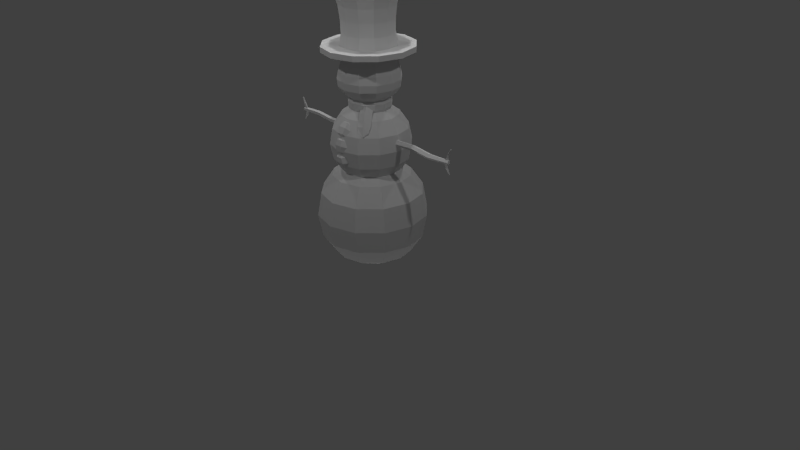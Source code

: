 # Source: player.blend  (saved by Blender 2.72.0; exported with 4.5.12 LTS)
import bpy
from mathutils import Matrix  # noqa: F401  (used for matrix-valued properties, if any)

bpy.ops.wm.read_factory_settings(use_empty=True)
scene = bpy.context.scene
scene.name = 'Scene'

# ---- collections
col_collection_1 = bpy.data.collections.new('Collection 1'); scene.collection.children.link(col_collection_1)

# ---- world
world_world = bpy.data.worlds.new('World'); scene.world = world_world
world_world.color = (0.05088, 0.05088, 0.05088)
world_world.use_sun_shadow = False
world_world.sun_shadow_jitter_overblur = 0.0
world_world.cycles.sampling_method = 'MANUAL'
world_world.cycles.sample_map_resolution = 256

# ---- cameras
cam_camera = bpy.data.cameras.new('Camera')
cam_camera.clip_end = 100.0
cam_camera.lens = 35.0
cam_camera.sensor_width = 32.0
cam_camera.sensor_height = 18.0
cam_camera.ortho_scale = 7.314
cam_camera.dof.focus_distance = 0.0
cam_camera.dof.aperture_fstop = 128.0

# ---- lights
light_lamp_005 = bpy.data.lights.new('Lamp.005', 'POINT')
light_lamp_005.transmission_factor = 0.0
light_lamp_005.cutoff_distance = 30.0
light_lamp_005.energy = 100.0
light_lamp_005.shadow_buffer_clip_start = 1.001
light_lamp_005.shadow_soft_size = 0.1
light_lamp_005.shadow_maximum_resolution = 0.006
light_lamp_005.use_absolute_resolution = True
light_lamp_005.cycles.use_multiple_importance_sampling = False
light_lamp_004 = bpy.data.lights.new('Lamp.004', 'POINT')
light_lamp_004.transmission_factor = 0.0
light_lamp_004.cutoff_distance = 30.0
light_lamp_004.energy = 100.0
light_lamp_004.shadow_buffer_clip_start = 1.001
light_lamp_004.shadow_soft_size = 0.1
light_lamp_004.shadow_maximum_resolution = 0.006
light_lamp_004.use_absolute_resolution = True
light_lamp_004.cycles.use_multiple_importance_sampling = False
light_lamp_003 = bpy.data.lights.new('Lamp.003', 'POINT')
light_lamp_003.transmission_factor = 0.0
light_lamp_003.cutoff_distance = 30.0
light_lamp_003.energy = 100.0
light_lamp_003.shadow_buffer_clip_start = 1.001
light_lamp_003.shadow_soft_size = 0.1
light_lamp_003.shadow_maximum_resolution = 0.006
light_lamp_003.use_absolute_resolution = True
light_lamp_003.cycles.use_multiple_importance_sampling = False
light_lamp_002 = bpy.data.lights.new('Lamp.002', 'POINT')
light_lamp_002.transmission_factor = 0.0
light_lamp_002.cutoff_distance = 30.0
light_lamp_002.energy = 100.0
light_lamp_002.shadow_buffer_clip_start = 1.001
light_lamp_002.shadow_soft_size = 0.1
light_lamp_002.shadow_maximum_resolution = 0.006
light_lamp_002.use_absolute_resolution = True
light_lamp_002.cycles.use_multiple_importance_sampling = False
light_lamp_001 = bpy.data.lights.new('Lamp.001', 'POINT')
light_lamp_001.transmission_factor = 0.0
light_lamp_001.cutoff_distance = 30.0
light_lamp_001.energy = 100.0
light_lamp_001.shadow_buffer_clip_start = 1.001
light_lamp_001.shadow_soft_size = 0.1
light_lamp_001.shadow_maximum_resolution = 0.006
light_lamp_001.use_absolute_resolution = True
light_lamp_001.cycles.use_multiple_importance_sampling = False
light_lamp = bpy.data.lights.new('Lamp', 'POINT')
light_lamp.transmission_factor = 0.0
light_lamp.cutoff_distance = 30.0
light_lamp.energy = 100.0
light_lamp.shadow_buffer_clip_start = 1.001
light_lamp.shadow_soft_size = 0.1
light_lamp.shadow_maximum_resolution = 0.006
light_lamp.use_absolute_resolution = True
light_lamp.cycles.use_multiple_importance_sampling = False

# ---- meshes
me_sphere = bpy.data.meshes.new('Sphere')
me_sphere.from_pydata([(0.1791, 0.3101, 1.915), (0.09693, 0.1678, 2.031), (2.806e-05, 0.3581, 1.199), (2.808e-05, 0.4679, 1.363), (2.806e-05, 0.5064, 1.557), (2.808e-05, 0.4679, 1.75), (2.806e-05, 0.3581, 1.915), (2.806e-05, 0.1938, 2.031), (-0.179, 0.3101, 1.199), (-0.2339, 0.4052, 1.363), (-0.2532, 0.4386, 1.557), (-0.2339, 0.4052, 1.75), (-0.179, 0.3101, 1.915), (-0.09687, 0.1678, 2.031), (-0.3101, 0.1791, 1.199), (-0.4052, 0.2339, 1.363), (-0.4386, 0.2532, 1.557), (-0.4052, 0.2339, 1.75), (-0.3101, 0.1791, 1.915), (-0.1678, 0.0969, 2.031), (-0.3649, 2.378e-08, 1.205), (-0.4679, 2.458e-08, 1.363), (-0.5064, 2.458e-08, 1.557), (-0.4679, 2.458e-08, 1.75), (-0.3581, 2.458e-08, 1.915), (-0.1938, 2.458e-08, 2.031), (0.234, 0.4052, 1.75), (0.2532, 0.4386, 1.557), (0.234, 0.4052, 1.363), (0.1791, 0.3101, 1.199), (0.1679, 0.0969, 2.031), (0.3102, 0.1791, 1.915), (0.4052, 0.2339, 1.75), (0.4386, 0.2532, 1.557), (0.4052, 0.2339, 1.363), (0.3102, 0.1791, 1.199), (0.1938, 2.407e-08, 2.031), (0.3581, 1.435e-09, 1.915), (0.4679, 1.435e-09, 1.75), (0.5065, 1.435e-09, 1.557), (0.4679, 1.435e-09, 1.363), (0.3581, 1.435e-09, 1.199), (0.1679, -0.0969, 2.031), (0.3102, -0.1791, 1.915), (0.4052, -0.2339, 1.75), (0.4386, -0.2532, 1.557), (0.4052, -0.2339, 1.363), (0.3102, -0.1791, 1.199), (0.09693, -0.1678, 2.031), (0.1791, -0.3101, 1.915), (0.234, -0.4052, 1.75), (0.2532, -0.4386, 1.557), (0.234, -0.4052, 1.363), (0.1791, -0.3101, 1.199), (2.805e-05, -0.1938, 2.031), (2.802e-05, -0.3581, 1.915), (2.803e-05, -0.4679, 1.75), (2.802e-05, -0.5064, 1.557), (2.803e-05, -0.4679, 1.363), (2.802e-05, -0.3581, 1.199), (-0.09687, -0.1678, 2.031), (-0.179, -0.3101, 1.915), (-0.2339, -0.4052, 1.75), (-0.2532, -0.4386, 1.557), (-0.2339, -0.4052, 1.363), (-0.179, -0.3101, 1.199), (-0.1678, -0.0969, 2.031), (-0.3101, -0.1791, 1.915), (-0.4052, -0.2339, 1.75), (-0.4386, -0.2532, 1.557), (-0.4052, -0.2339, 1.363), (-0.3101, -0.1791, 1.199), (0.1563, 0.2707, 2.677), (0.06355, 0.1101, 2.749), (4.079e-08, 0.2618, 2.127), (5.236e-08, 0.3774, 2.258), (6.242e-08, 0.3908, 2.349), (4.775e-08, 0.3735, 2.442), (5.832e-08, 0.3328, 2.569), (4.967e-08, 0.3126, 2.677), (4.163e-08, 0.1271, 2.749), (-0.1309, 0.2267, 2.127), (-0.1887, 0.3268, 2.258), (-0.1954, 0.3384, 2.349), (-0.1867, 0.3234, 2.442), (-0.1664, 0.2882, 2.569), (-0.1563, 0.2707, 2.677), (-0.06355, 0.1101, 2.749), (4.275e-08, 1.663e-08, 2.088), (-0.2267, 0.1309, 2.127), (-0.3268, 0.1887, 2.258), (-0.3384, 0.1954, 2.349), (-0.3234, 0.1867, 2.442), (-0.2882, 0.1664, 2.569), (-0.2707, 0.1563, 2.677), (-0.1101, 0.06355, 2.749), (-0.2618, 2.012e-08, 2.127), (-0.3774, 1.318e-08, 2.258), (-0.3908, 1.778e-08, 2.349), (-0.3735, 1.607e-08, 2.442), (-0.3328, 1.698e-08, 2.569), (-0.3126, 1.473e-08, 2.677), (-0.1271, 1.663e-08, 2.749), (0.1664, 0.2882, 2.569), (0.1867, 0.3234, 2.442), (0.1954, 0.3384, 2.349), (0.1887, 0.3268, 2.258), (0.1309, 0.2267, 2.127), (-6.848e-10, -8.447e-09, 2.774), (0.1101, 0.06355, 2.749), (0.2707, 0.1563, 2.677), (0.2882, 0.1664, 2.569), (0.3234, 0.1867, 2.442), (0.3384, 0.1954, 2.349), (0.3268, 0.1887, 2.258), (0.2267, 0.1309, 2.127), (0.1271, 1.63e-08, 2.749), (0.3126, -5.469e-09, 2.677), (0.3328, 5.228e-10, 2.569), (0.3735, -9.974e-10, 2.442), (0.3908, -1.55e-09, 2.349), (0.3774, -1.121e-08, 2.258), (0.2618, 9.252e-09, 2.127), (0.1101, -0.06355, 2.749), (0.2707, -0.1563, 2.677), (0.2882, -0.1664, 2.569), (0.3234, -0.1867, 2.442), (0.3384, -0.1954, 2.349), (0.3268, -0.1887, 2.258), (0.2267, -0.1309, 2.127), (0.06355, -0.1101, 2.749), (0.1563, -0.2707, 2.677), (0.1664, -0.2882, 2.569), (0.1867, -0.3234, 2.442), (0.1954, -0.3384, 2.349), (0.1887, -0.3268, 2.258), (0.1309, -0.2267, 2.127), (3.669e-08, -0.1271, 2.749), (1.015e-08, -0.3126, 2.677), (2.611e-08, -0.3328, 2.569), (1.435e-08, -0.3735, 2.442), (2.46e-08, -0.3908, 2.349), (4.639e-09, -0.3774, 2.258), (3.06e-08, -0.2618, 2.127), (-0.06355, -0.1101, 2.749), (-0.1563, -0.2707, 2.677), (-0.1664, -0.2882, 2.569), (-0.1867, -0.3234, 2.442), (-0.1954, -0.3384, 2.349), (-0.1887, -0.3268, 2.258), (-0.1309, -0.2267, 2.127), (-0.1101, -0.06355, 2.749), (-0.2707, -0.1563, 2.677), (-0.2882, -0.1664, 2.569), (-0.3234, -0.1867, 2.442), (-0.3384, -0.1954, 2.349), (-0.3268, -0.1887, 2.258), (-0.2267, -0.1309, 2.127), (0.1635, 0.2833, 2.184), (4.68e-08, 0.3271, 2.184), (-0.1635, 0.2833, 2.184), (-0.2833, 0.1635, 2.184), (-0.3271, 1.663e-08, 2.184), (0.2833, 0.1635, 2.184), (0.3271, -1.358e-09, 2.184), (0.2833, -0.1635, 2.184), (0.1635, -0.2833, 2.184), (1.737e-08, -0.3271, 2.184), (-0.1635, -0.2833, 2.184), (-0.2833, -0.1635, 2.184), (-1.238, 0.01586, 1.653), (-1.262, 0.004806, 1.726), (-1.219, -0.01592, 1.653), (-1.249, -0.01818, 1.731), (-1.256, -0.01592, 1.653), (-1.274, -0.01856, 1.722), (-1.307, 0.001608, 1.801), (-1.303, -0.008601, 1.805), (-1.312, -0.008984, 1.798), (-1.233, -0.02086, 1.633), (-1.254, -0.01743, 1.564), (-1.224, 0.01469, 1.633), (-1.247, 0.009736, 1.561), (-1.259, 0.004819, 1.633), (-1.271, 0.002633, 1.573), (-1.304, 0.0008212, 1.505), (-1.302, 0.01238, 1.503), (-1.31, 0.009432, 1.512), (1.297, -0.02837, 1.645), (0.4647, -0.0427, 1.645), (1.297, -0.0105, 1.621), (0.4647, -0.01493, 1.607), (1.297, 0.01841, 1.63), (0.4647, 0.03001, 1.622), (1.297, 0.01841, 1.66), (0.4647, 0.03001, 1.669), (1.297, -0.0105, 1.67), (0.4647, -0.01493, 1.684), (0.9942, -0.03874, 1.629), (0.7294, -0.03904, 1.662), (0.7294, -0.0138, 1.628), (0.9942, -0.01371, 1.595), (0.7294, 0.02704, 1.641), (0.9942, 0.02681, 1.608), (0.7294, 0.02704, 1.684), (0.9942, 0.02681, 1.651), (0.7294, -0.0138, 1.697), (0.9942, -0.01371, 1.664), (1.251, -0.01837, 1.653), (1.274, -0.007315, 1.726), (1.232, 0.01341, 1.653), (1.261, 0.01567, 1.731), (1.269, 0.01341, 1.653), (1.287, 0.01605, 1.722), (1.32, -0.004117, 1.801), (1.315, 0.006092, 1.805), (1.325, 0.006475, 1.798), (1.245, 0.01835, 1.633), (1.267, 0.01492, 1.564), (1.236, -0.0172, 1.633), (1.26, -0.01224, 1.561), (1.272, -0.007327, 1.633), (1.284, -0.005141, 1.573), (1.317, -0.00333, 1.505), (1.315, -0.01489, 1.503), (1.322, -0.01194, 1.512), (2.804e-05, 0.2414, 1.947), (2.803e-05, 0.2259, 2.134), (0.1207, 0.209, 1.947), (0.113, 0.1957, 2.134), (0.2091, 0.1207, 1.947), (0.1957, 0.113, 2.134), (0.2414, -1.682e-07, 1.947), (0.226, -1.687e-07, 2.134), (0.2091, -0.1207, 1.947), (0.1957, -0.113, 2.134), (0.1207, -0.2091, 1.947), (0.113, -0.1957, 2.134), (2.807e-05, -0.2414, 1.947), (2.807e-05, -0.2259, 2.134), (-0.1207, -0.2091, 1.947), (-0.1129, -0.1957, 2.134), (-0.209, -0.1207, 1.947), (-0.1956, -0.113, 2.134), (-0.2414, -2.699e-07, 1.947), (-0.2259, -2.638e-07, 2.134), (-0.209, 0.1207, 1.947), (-0.1956, 0.113, 2.134), (-0.1207, 0.209, 1.947), (-0.1129, 0.1957, 2.134), (2.804e-05, 0.2662, 2.017), (2.804e-05, 0.2662, 2.078), (0.1331, 0.2306, 2.078), (0.1331, 0.2306, 2.017), (0.2306, 0.1331, 2.078), (0.2306, 0.1331, 2.017), (0.2663, -1.667e-07, 2.078), (0.2663, -1.667e-07, 2.017), (0.2306, -0.1331, 2.078), (0.2306, -0.1331, 2.017), (0.1331, -0.2306, 2.078), (0.1331, -0.2306, 2.017), (2.808e-05, -0.2662, 2.078), (2.808e-05, -0.2662, 2.017), (-0.1331, -0.2306, 2.078), (-0.1331, -0.2306, 2.017), (-0.2305, -0.1331, 2.078), (-0.2305, -0.1331, 2.017), (-0.2662, -2.789e-07, 2.078), (-0.2662, -2.789e-07, 2.017), (-0.2305, 0.1331, 2.078), (-0.2305, 0.1331, 2.017), (-0.1331, 0.2306, 2.078), (-0.1331, 0.2306, 2.017), (-1.681e-08, 0.3249, 3.036), (-1.702e-08, 0.32, 2.876), (-2e-08, 0.2867, 2.677), (-1.079e-08, 0.391, 3.362), (0.1434, 0.2483, 2.677), (0.1955, 0.3386, 3.362), (0.2483, 0.1434, 2.677), (0.3386, 0.1955, 3.362), (0.2867, -1.149e-07, 2.677), (0.391, -1.04e-07, 3.362), (0.2483, -0.1434, 2.677), (0.3386, -0.1955, 3.362), (0.1434, -0.2483, 2.677), (0.1955, -0.3386, 3.362), (2.33e-08, -0.2867, 2.677), (4.825e-08, -0.391, 3.362), (-0.1434, -0.2483, 2.677), (-0.1955, -0.3386, 3.362), (-0.2483, -0.1434, 2.677), (-0.3386, -0.1955, 3.362), (-0.2867, -2.356e-07, 2.677), (-0.391, -2.687e-07, 3.362), (-0.2483, 0.1434, 2.677), (-0.3386, 0.1955, 3.362), (-0.1434, 0.2483, 2.677), (-0.1955, 0.3386, 3.362), (-1.531e-08, 0.3453, 3.201), (0.1727, 0.299, 3.201), (0.1624, 0.2814, 3.036), (0.16, 0.2771, 2.876), (0.299, 0.1727, 3.201), (0.2814, 0.1624, 3.036), (0.2771, 0.16, 2.876), (0.3453, -1.085e-07, 3.201), (0.3249, -1.111e-07, 3.036), (0.32, -1.12e-07, 2.876), (0.299, -0.1727, 3.201), (0.2814, -0.1624, 3.036), (0.2771, -0.16, 2.876), (0.1727, -0.299, 3.201), (0.1624, -0.2814, 3.036), (0.16, -0.2771, 2.876), (3.683e-08, -0.3453, 3.201), (3.224e-08, -0.3249, 3.036), (3.129e-08, -0.32, 2.876), (-0.1727, -0.299, 3.201), (-0.1624, -0.2814, 3.036), (-0.16, -0.2771, 2.876), (-0.299, -0.1727, 3.201), (-0.2814, -0.1624, 3.036), (-0.2771, -0.16, 2.876), (-0.3453, -2.54e-07, 3.201), (-0.3249, -2.479e-07, 3.036), (-0.32, -2.467e-07, 2.876), (-0.299, 0.1727, 3.201), (-0.2814, 0.1624, 3.036), (-0.2771, 0.16, 2.876), (-0.1727, 0.299, 3.201), (-0.1624, 0.2814, 3.036), (-0.16, 0.2771, 2.876), (0.1749, 0.3029, 2.742), (0.3029, 0.1749, 2.742), (0.3498, -1.09e-07, 2.742), (0.3029, -0.1749, 2.742), (0.1749, -0.3029, 2.742), (3.865e-08, -0.3498, 2.742), (-0.1749, -0.3029, 2.742), (-0.3029, -0.1749, 2.742), (-0.3498, -2.563e-07, 2.742), (-0.3029, 0.1749, 2.742), (-1.416e-08, 0.3498, 2.742), (-0.1749, 0.3029, 2.742), (-8.611e-09, 0.5681, 2.676), (0.284, 0.492, 2.676), (0.492, 0.284, 2.676), (0.5681, -8.966e-08, 2.676), (0.492, -0.284, 2.676), (0.284, -0.492, 2.676), (7.717e-08, -0.5681, 2.676), (-0.284, -0.492, 2.676), (-0.492, -0.284, 2.676), (-0.5681, -3.289e-07, 2.676), (-0.492, 0.284, 2.676), (-0.284, 0.492, 2.676), (0.284, 0.492, 2.742), (0.492, 0.284, 2.742), (0.5681, -8.966e-08, 2.742), (0.492, -0.284, 2.742), (0.284, -0.492, 2.742), (7.717e-08, -0.5681, 2.742), (-0.284, -0.492, 2.742), (-0.492, -0.284, 2.742), (-0.5681, -3.289e-07, 2.742), (-0.492, 0.284, 2.742), (-8.611e-09, 0.5681, 2.742), (-0.284, 0.492, 2.742), (0.07357, -0.426, 1.347), (0.0368, -0.5132, 1.478), (0.05203, -0.5041, 1.408), (0.0368, -0.4638, 1.342), (0.104, -0.4662, 1.611), (0.07357, -0.4582, 1.683), (2.804e-05, -0.4776, 1.509), (-0.07351, -0.4742, 1.538), (-0.104, -0.4662, 1.611), (-0.07351, -0.4582, 1.683), (2.803e-05, -0.4857, 1.512), (-0.03674, -0.5132, 1.478), (-0.05197, -0.5041, 1.408), (-0.03674, -0.5104, 1.55), (-0.03674, -0.4638, 1.342), (-0.07351, -0.4755, 1.483), (-0.104, -0.4507, 1.415), (-0.05197, -0.5173, 1.628), (-0.07351, -0.426, 1.347), (2.804e-05, -0.4158, 1.319), (0.07357, -0.4755, 1.483), (0.104, -0.4507, 1.415), (-0.03674, -0.4943, 1.695), (2.803e-05, -0.4548, 1.713), (0.0368, -0.5104, 1.55), (0.05203, -0.5173, 1.628), (0.0368, -0.4943, 1.695), (0.07357, -0.4742, 1.538), (-0.7155, 0.03143, 1.63), (-1.001, 0.03043, 1.657), (-1.287, 0.02548, 1.646), (-0.4295, 0.03408, 1.646), (-1.287, 0.007875, 1.621), (-0.4295, 0.01053, 1.613), (-1.287, -0.02062, 1.631), (-0.4295, -0.02757, 1.626), (-1.287, -0.02062, 1.661), (-0.4295, -0.02757, 1.666), (-1.287, 0.007875, 1.67), (-0.4295, 0.01053, 1.678), (-0.7155, 0.009713, 1.6), (-1.001, 0.009403, 1.628), (-0.7155, -0.02543, 1.612), (-1.001, -0.02462, 1.639), (-0.7155, -0.02543, 1.649), (-1.001, -0.02462, 1.675), (-0.7155, 0.009713, 1.66), (-1.001, 0.009403, 1.686), (-0.2662, 2.815e-08, 1.295), (-0.4918, 2.815e-08, 1.149), (-0.6426, 2.815e-08, 0.9277), (-0.6956, 2.815e-08, 0.6372), (-0.6426, 2.815e-08, 0.3468), (-0.4918, 2.815e-08, 0.1256), (-0.2662, 2.815e-08, -0.00147), (-0.2305, 0.1331, 1.295), (-0.4259, 0.2459, 1.149), (-0.5565, 0.3213, 0.9277), (-0.6024, 0.3478, 0.6372), (-0.5565, 0.3213, 0.3468), (-0.4259, 0.2459, 0.1256), (-0.2305, 0.1331, -0.00147), (4.681e-08, 2.815e-08, -0.03424), (-0.1331, 0.2305, 1.295), (-0.2459, 0.4259, 1.149), (-0.3213, 0.5565, 0.9277), (-0.3478, 0.6024, 0.6372), (-0.3213, 0.5565, 0.3468), (-0.2459, 0.4259, 0.1256), (-0.1331, 0.2305, -0.00147), (4.448e-08, 0.2662, 1.295), (5.484e-08, 0.4918, 1.149), (7.557e-08, 0.6426, 0.9277), (5.484e-08, 0.6956, 0.6372), (7.557e-08, 0.6426, 0.3468), (5.484e-08, 0.4918, 0.1256), (4.448e-08, 0.2662, -0.00147), (0.1331, 0.2305, 1.295), (0.2459, 0.4259, 1.149), (0.3213, 0.5565, 0.9277), (0.3478, 0.6024, 0.6372), (0.3213, 0.5565, 0.3468), (0.2459, 0.4259, 0.1256), (0.1331, 0.2305, -0.00147), (0.2305, 0.1331, 1.295), (0.4259, 0.2459, 1.149), (0.5565, 0.3213, 0.9277), (0.6024, 0.3478, 0.6372), (0.5565, 0.3213, 0.3468), (0.4259, 0.2459, 0.1256), (0.2305, 0.1331, -0.00147), (0.2662, 2.746e-08, 1.295), (0.4918, -3.631e-09, 1.149), (0.6426, -3.631e-09, 0.9277), (0.6956, -3.631e-09, 0.6372), (0.6426, -3.631e-09, 0.3468), (0.4918, -3.631e-09, 0.1256), (0.2662, 1.71e-08, -0.00147), (0.2305, -0.1331, 1.295), (0.4259, -0.2459, 1.149), (0.5565, -0.3213, 0.9277), (0.6024, -0.3478, 0.6372), (0.5565, -0.3213, 0.3468), (0.4259, -0.2459, 0.1256), (0.2305, -0.1331, -0.00147), (0.1331, -0.2305, 1.295), (0.2459, -0.4259, 1.149), (0.3213, -0.5565, 0.9277), (0.3478, -0.6024, 0.6372), (0.3213, -0.5565, 0.3468), (0.2459, -0.4259, 0.1256), (0.1331, -0.2305, -0.00147), (3.412e-08, -0.2662, 1.295), (-7.343e-09, -0.4918, 1.149), (1.339e-08, -0.6426, 0.9277), (-7.343e-09, -0.6956, 0.6372), (1.339e-08, -0.6426, 0.3468), (-7.343e-09, -0.4918, 0.1256), (3.412e-08, -0.2662, -0.00147), (-0.1331, -0.2305, 1.295), (-0.2459, -0.4259, 1.149), (-0.3213, -0.5565, 0.9277), (-0.3478, -0.6024, 0.6372), (-0.3213, -0.5565, 0.3468), (-0.2459, -0.4259, 0.1256), (-0.1331, -0.2305, -0.00147), (-0.2305, -0.1331, 1.295), (-0.4259, -0.2459, 1.149), (-0.5565, -0.3213, 0.9277), (-0.6024, -0.3478, 0.6372), (-0.5565, -0.3213, 0.3468), (-0.4259, -0.2459, 0.1256), (-0.2305, -0.1331, -0.00147), (0.3045, -0.3124, 1.799), (0.2064, -0.1365, 2.031), (0.0803, -0.2235, 2.031), (0.2057, -0.3851, 1.8), (0.2731, -0.2335, 1.691), (0.1485, -0.05258, 1.917), (0.02242, -0.1395, 1.917), (0.147, -0.3205, 1.691), (0.05428, -0.1909, 1.863), (0.09273, -0.2351, 1.811), (0.1183, -0.2786, 1.751), (0.1736, -0.3586, 1.86), (0.1486, -0.3159, 1.924), (0.1122, -0.2748, 1.978), (0.2443, -0.1917, 1.751), (0.219, -0.1483, 1.811), (0.1784, -0.1036, 1.864), (0.2363, -0.1875, 1.979), (0.273, -0.2252, 1.921), (0.2972, -0.268, 1.857), (0.06585, -0.06764, 1.947), (0.2407, -0.3211, 1.673), (0.2745, -0.3702, 1.759), (0.1469, -0.185, 2.095), (0.2491, -0.3333, 1.872), (0.222, -0.2938, 1.948), (0.1913, -0.2494, 2.011), (0.104, -0.4074, 1.798), (0.07357, -0.3642, 1.856), (2.804e-05, -0.4684, 1.715), (-0.07351, -0.4505, 1.739), (-0.104, -0.4074, 1.798), (-0.07351, -0.3642, 1.856), (-0.03674, -0.4758, 1.768), (-0.05197, -0.4431, 1.838), (-0.03674, -0.3895, 1.885), (2.803e-05, -0.3464, 1.88), (0.0368, -0.4758, 1.768), (0.05203, -0.4431, 1.838), (0.0368, -0.3895, 1.885), (0.07357, -0.4505, 1.739)], [], [(0, 1, 30, 31), (26, 0, 31, 32), (27, 26, 32, 33), (28, 27, 33, 34), (29, 28, 34, 35), (6, 7, 1, 0), (5, 6, 0, 26), (4, 5, 26, 27), (3, 4, 27, 28), (2, 3, 28, 29), (12, 13, 7, 6), (11, 12, 6, 5), (10, 11, 5, 4), (9, 10, 4, 3), (8, 9, 3, 2), (18, 19, 13, 12), (17, 18, 12, 11), (16, 17, 11, 10), (15, 16, 10, 9), (14, 15, 9, 8), (24, 25, 19, 18), (23, 24, 18, 17), (22, 23, 17, 16), (21, 22, 16, 15), (20, 21, 15, 14), (35, 34, 40, 41), (34, 33, 39, 40), (33, 32, 38, 39), (32, 31, 37, 38), (31, 30, 36, 37), (41, 40, 46, 47), (40, 39, 45, 46), (39, 38, 44, 45), (38, 37, 43, 44), (37, 36, 42, 43), (47, 46, 52, 53), (46, 45, 51, 52), (45, 44, 50, 51), (44, 43, 49, 50), (43, 42, 48, 49), (53, 52, 58, 59), (52, 51, 57, 58), (51, 50, 56, 57), (50, 49, 55, 56), (49, 48, 54, 55), (59, 58, 64, 65), (58, 57, 63, 64), (57, 56, 62, 63), (56, 55, 61, 62), (55, 54, 60, 61), (65, 64, 70, 71), (64, 63, 69, 70), (63, 62, 68, 69), (62, 61, 67, 68), (61, 60, 66, 67), (71, 70, 21, 20), (70, 69, 22, 21), (69, 68, 23, 22), (68, 67, 24, 23), (67, 66, 25, 24), (72, 73, 109, 110), (103, 72, 110, 111), (104, 103, 111, 112), (105, 104, 112, 113), (106, 105, 113, 114), (158, 106, 114, 163), (79, 80, 73, 72), (78, 79, 72, 103), (77, 78, 103, 104), (76, 77, 104, 105), (75, 76, 105, 106), (159, 75, 106, 158), (86, 87, 80, 79), (85, 86, 79, 78), (84, 85, 78, 77), (83, 84, 77, 76), (82, 83, 76, 75), (160, 82, 75, 159), (94, 95, 87, 86), (93, 94, 86, 85), (92, 93, 85, 84), (91, 92, 84, 83), (90, 91, 83, 82), (161, 90, 82, 160), (101, 102, 95, 94), (100, 101, 94, 93), (99, 100, 93, 92), (98, 99, 92, 91), (97, 98, 91, 90), (162, 97, 90, 161), (163, 114, 121, 164), (114, 113, 120, 121), (113, 112, 119, 120), (112, 111, 118, 119), (111, 110, 117, 118), (110, 109, 116, 117), (164, 121, 128, 165), (121, 120, 127, 128), (120, 119, 126, 127), (119, 118, 125, 126), (118, 117, 124, 125), (117, 116, 123, 124), (165, 128, 135, 166), (128, 127, 134, 135), (127, 126, 133, 134), (126, 125, 132, 133), (125, 124, 131, 132), (124, 123, 130, 131), (166, 135, 142, 167), (135, 134, 141, 142), (134, 133, 140, 141), (133, 132, 139, 140), (132, 131, 138, 139), (131, 130, 137, 138), (167, 142, 149, 168), (142, 141, 148, 149), (141, 140, 147, 148), (140, 139, 146, 147), (139, 138, 145, 146), (138, 137, 144, 145), (168, 149, 156, 169), (149, 148, 155, 156), (148, 147, 154, 155), (147, 146, 153, 154), (146, 145, 152, 153), (145, 144, 151, 152), (88, 96, 89), (102, 108, 95), (88, 89, 81), (95, 108, 87), (88, 81, 74), (87, 108, 80), (88, 74, 107), (80, 108, 73), (88, 107, 115), (73, 108, 109), (88, 115, 122), (109, 108, 116), (88, 122, 129), (116, 108, 123), (88, 129, 136), (123, 108, 130), (88, 136, 143), (130, 108, 137), (88, 143, 150), (137, 108, 144), (88, 150, 157), (144, 108, 151), (88, 157, 96), (169, 156, 97, 162), (156, 155, 98, 97), (155, 154, 99, 98), (154, 153, 100, 99), (153, 152, 101, 100), (152, 151, 102, 101), (151, 108, 102), (107, 158, 163, 115), (74, 159, 158, 107), (81, 160, 159, 74), (89, 161, 160, 81), (96, 162, 161, 89), (115, 163, 164, 122), (122, 164, 165, 129), (129, 165, 166, 136), (136, 166, 167, 143), (143, 167, 168, 150), (150, 168, 169, 157), (157, 169, 162, 96), (170, 171, 173, 172), (174, 175, 171, 170), (172, 173, 175, 174), (171, 175, 178, 176), (177, 176, 178), (175, 173, 177, 178), (173, 171, 176, 177), (179, 180, 182, 181), (183, 184, 180, 179), (181, 182, 184, 183), (180, 184, 187, 185), (186, 185, 187), (184, 182, 186, 187), (182, 180, 185, 186), (199, 189, 191, 200), (200, 191, 193, 202), (202, 193, 195, 204), (206, 197, 189, 199), (204, 195, 197, 206), (188, 190, 192, 194, 196), (188, 198, 201, 190), (198, 199, 200, 201), (190, 201, 203, 192), (201, 200, 202, 203), (192, 203, 205, 194), (203, 202, 204, 205), (196, 207, 198, 188), (207, 206, 199, 198), (194, 205, 207, 196), (205, 204, 206, 207), (208, 209, 211, 210), (212, 213, 209, 208), (210, 211, 213, 212), (209, 213, 216, 214), (215, 214, 216), (213, 211, 215, 216), (211, 209, 214, 215), (217, 218, 220, 219), (221, 222, 218, 217), (219, 220, 222, 221), (218, 222, 225, 223), (224, 223, 225), (222, 220, 224, 225), (220, 218, 223, 224), (251, 227, 229, 252), (252, 229, 231, 254), (254, 231, 233, 256), (256, 233, 235, 258), (258, 235, 237, 260), (260, 237, 239, 262), (262, 239, 241, 264), (264, 241, 243, 266), (266, 243, 245, 268), (268, 245, 247, 270), (272, 249, 227, 251), (270, 247, 249, 272), (226, 250, 253, 228), (250, 251, 252, 253), (228, 253, 255, 230), (253, 252, 254, 255), (230, 255, 257, 232), (255, 254, 256, 257), (232, 257, 259, 234), (257, 256, 258, 259), (234, 259, 261, 236), (259, 258, 260, 261), (236, 261, 263, 238), (261, 260, 262, 263), (238, 263, 265, 240), (263, 262, 264, 265), (240, 265, 267, 242), (265, 264, 266, 267), (242, 267, 269, 244), (267, 266, 268, 269), (244, 269, 271, 246), (269, 268, 270, 271), (248, 273, 250, 226), (273, 272, 251, 250), (246, 271, 273, 248), (271, 270, 272, 273), (317, 316, 319, 320), (336, 309, 312, 337), (300, 277, 279, 301), (340, 321, 324, 341), (305, 304, 307, 308), (301, 279, 281, 304), (339, 318, 321, 340), (306, 305, 308, 309), (304, 281, 283, 307), (314, 313, 316, 317), (335, 306, 309, 336), (307, 283, 285, 310), (315, 314, 317, 318), (302, 301, 304, 305), (310, 285, 287, 313), (338, 315, 318, 339), (303, 302, 305, 306), (313, 287, 289, 316), (311, 310, 313, 314), (334, 303, 306, 335), (316, 289, 291, 319), (312, 311, 314, 315), (274, 300, 301, 302), (319, 291, 293, 322), (337, 312, 315, 338), (275, 274, 302, 303), (322, 293, 295, 325), (308, 307, 310, 311), (344, 275, 303, 334), (325, 295, 297, 328), (279, 277, 299, 297, 295, 293, 291, 289, 287, 285, 283, 281), (331, 299, 277, 300), (328, 297, 299, 331), (318, 317, 320, 321), (309, 308, 311, 312), (276, 278, 280, 282, 284, 286, 288, 290, 292, 294, 296, 298), (321, 320, 323, 324), (320, 319, 322, 323), (341, 324, 327, 342), (324, 323, 326, 327), (323, 322, 325, 326), (342, 327, 330, 343), (327, 326, 329, 330), (326, 325, 328, 329), (345, 333, 275, 344), (333, 332, 274, 275), (332, 331, 300, 274), (343, 330, 333, 345), (330, 329, 332, 333), (329, 328, 331, 332), (288, 286, 351, 352), (341, 342, 366, 365), (280, 278, 347, 348), (345, 344, 368, 369), (340, 341, 365, 364), (294, 292, 354, 355), (335, 336, 360, 359), (286, 284, 350, 351), (278, 276, 346, 347), (334, 335, 359, 358), (292, 290, 353, 354), (344, 334, 358, 368), (349, 360, 361, 350), (353, 364, 365, 354), (352, 363, 364, 353), (348, 359, 360, 349), (351, 362, 363, 352), (347, 358, 359, 348), (350, 361, 362, 351), (346, 368, 358, 347), (354, 365, 366, 355), (355, 366, 367, 356), (357, 369, 368, 346), (356, 367, 369, 357), (337, 338, 362, 361), (296, 294, 355, 356), (338, 339, 363, 362), (282, 280, 348, 349), (276, 298, 357, 346), (290, 288, 352, 353), (339, 340, 364, 363), (343, 345, 369, 367), (298, 296, 356, 357), (336, 337, 361, 360), (342, 343, 367, 366), (284, 282, 349, 350), (376, 394, 383), (387, 392, 379, 378), (396, 393, 392), (392, 393, 379), (374, 375, 396, 395), (395, 396, 392, 387), (381, 380, 385), (372, 371, 381, 382), (389, 373, 384), (371, 380, 381), (375, 393, 396), (383, 387, 378, 377), (376, 397, 394), (376, 383, 377), (397, 374, 395, 394), (394, 395, 387, 383), (384, 382, 386, 388), (391, 390, 371, 372), (390, 380, 371), (382, 381, 385, 386), (389, 370, 373), (389, 384, 388), (373, 372, 382, 384), (370, 391, 372, 373), (408, 417, 399, 400), (402, 411, 413, 404), (398, 401, 403, 410), (417, 416, 398, 399), (399, 398, 410, 411), (410, 403, 405, 412), (404, 413, 415, 406), (400, 399, 411, 402), (412, 405, 407, 414), (403, 401, 409, 407, 405), (416, 409, 401, 398), (414, 407, 409, 416), (413, 412, 414, 415), (411, 410, 412, 413), (400, 402, 404, 406, 408), (406, 415, 417, 408), (415, 414, 416, 417), (424, 423, 430, 431), (423, 422, 429, 430), (422, 421, 428, 429), (421, 420, 427, 428), (420, 419, 426, 427), (419, 418, 425, 426), (431, 430, 438, 439), (430, 429, 437, 438), (429, 428, 436, 437), (428, 427, 435, 436), (427, 426, 434, 435), (426, 425, 433, 434), (439, 438, 445, 446), (438, 437, 444, 445), (437, 436, 443, 444), (436, 435, 442, 443), (435, 434, 441, 442), (434, 433, 440, 441), (446, 445, 452, 453), (445, 444, 451, 452), (444, 443, 450, 451), (443, 442, 449, 450), (442, 441, 448, 449), (441, 440, 447, 448), (453, 452, 459, 460), (452, 451, 458, 459), (451, 450, 457, 458), (450, 449, 456, 457), (449, 448, 455, 456), (448, 447, 454, 455), (460, 459, 466, 467), (459, 458, 465, 466), (458, 457, 464, 465), (457, 456, 463, 464), (456, 455, 462, 463), (455, 454, 461, 462), (467, 466, 473, 474), (466, 465, 472, 473), (465, 464, 471, 472), (464, 463, 470, 471), (463, 462, 469, 470), (462, 461, 468, 469), (474, 473, 480, 481), (473, 472, 479, 480), (472, 471, 478, 479), (471, 470, 477, 478), (470, 469, 476, 477), (469, 468, 475, 476), (481, 480, 487, 488), (480, 479, 486, 487), (479, 478, 485, 486), (478, 477, 484, 485), (477, 476, 483, 484), (476, 475, 482, 483), (488, 487, 494, 495), (487, 486, 493, 494), (486, 485, 492, 493), (485, 484, 491, 492), (484, 483, 490, 491), (483, 482, 489, 490), (495, 494, 501, 502), (494, 493, 500, 501), (493, 492, 499, 500), (492, 491, 498, 499), (491, 490, 497, 498), (490, 489, 496, 497), (432, 424, 431), (432, 431, 439), (432, 439, 446), (432, 446, 453), (432, 453, 460), (432, 460, 467), (432, 467, 474), (432, 474, 481), (432, 481, 488), (432, 488, 495), (432, 495, 502), (432, 502, 424), (502, 501, 423, 424), (501, 500, 422, 423), (500, 499, 421, 422), (499, 498, 420, 421), (498, 497, 419, 420), (497, 496, 418, 419), (516, 505, 509, 511), (525, 506, 510, 524), (529, 526, 505, 516), (522, 503, 507, 517), (506, 514, 513, 510), (526, 504, 508, 523), (514, 515, 512, 513), (515, 516, 511, 512), (525, 527, 514, 506), (527, 528, 515, 514), (528, 529, 516, 515), (504, 520, 519, 508), (520, 521, 518, 519), (521, 522, 517, 518), (503, 525, 524, 507), (520, 504, 526, 529), (505, 526, 523, 509), (503, 522, 527, 525), (522, 521, 528, 527), (521, 520, 529, 528), (532, 540, 536), (537, 538, 535, 534), (542, 539, 538), (538, 539, 535), (530, 531, 542, 541), (541, 542, 538, 537), (531, 539, 542), (536, 537, 534, 533), (532, 543, 540), (532, 536, 533), (543, 530, 541, 540), (540, 541, 537, 536)])
_uv = me_sphere.uv_layers.new(name='UVMap')
_uv.uv.foreach_set('vector', [0.5826, 0.2677, 0.5826, 0.3073, 0.5258, 0.3073, 0.5258, 0.2677, 0.5826, 0.2118, 0.5826, 0.2677, 0.5258, 0.2677, 0.5258, 0.2118, 0.5826, 0.1457, 0.5826, 0.2118, 0.5258, 0.2118, 0.5258, 0.1457, 0.5826, 0.07971, 0.5826, 0.1457, 0.5258, 0.1457, 0.5258, 0.07971, 0.5826, 0.02374, 0.5826, 0.07971, 0.5258, 0.07971, 0.5258, 0.02374, 0.6394, 0.2677, 0.6394, 0.3073, 0.5826, 0.3073, 0.5826, 0.2677, 0.6394, 0.2118, 0.6394, 0.2677, 0.5826, 0.2677, 0.5826, 0.2118, 0.6394, 0.1457, 0.6394, 0.2118, 0.5826, 0.2118, 0.5826, 0.1457, 0.6394, 0.07971, 0.6394, 0.1457, 0.5826, 0.1457, 0.5826, 0.07971, 0.6394, 0.02374, 0.6394, 0.07971, 0.5826, 0.07971, 0.5826, 0.02374, 0.6962, 0.2677, 0.6962, 0.3073, 0.6394, 0.3073, 0.6394, 0.2677, 0.6962, 0.2118, 0.6962, 0.2677, 0.6394, 0.2677, 0.6394, 0.2118, 0.6962, 0.1457, 0.6962, 0.2118, 0.6394, 0.2118, 0.6394, 0.1457, 0.6962, 0.07971, 0.6962, 0.1457, 0.6394, 0.1457, 0.6394, 0.07971, 0.6962, 0.02374, 0.6962, 0.07971, 0.6394, 0.07971, 0.6394, 0.02374, 0.07161, 0.2677, 0.0716, 0.3073, 0.01482, 0.3073, 0.01482, 0.2677, 0.07161, 0.2118, 0.07161, 0.2677, 0.01482, 0.2677, 0.01483, 0.2118, 0.07161, 0.1457, 0.07161, 0.2118, 0.01483, 0.2118, 0.01483, 0.1457, 0.07161, 0.07971, 0.07161, 0.1457, 0.01483, 0.1457, 0.01483, 0.07971, 0.07161, 0.02374, 0.07161, 0.07971, 0.01483, 0.07971, 0.01482, 0.02374, 0.1284, 0.2677, 0.1284, 0.3073, 0.0716, 0.3073, 0.07161, 0.2677, 0.1284, 0.2118, 0.1284, 0.2677, 0.07161, 0.2677, 0.07161, 0.2118, 0.1284, 0.1457, 0.1284, 0.2118, 0.07161, 0.2118, 0.07161, 0.1457, 0.1284, 0.07971, 0.1284, 0.1457, 0.07161, 0.1457, 0.07161, 0.07971, 0.1284, 0.02606, 0.1284, 0.07971, 0.07161, 0.07971, 0.07161, 0.02374, 0.5258, 0.02374, 0.5258, 0.07971, 0.4691, 0.07971, 0.4691, 0.02374, 0.5258, 0.07971, 0.5258, 0.1457, 0.4691, 0.1457, 0.4691, 0.07971, 0.5258, 0.1457, 0.5258, 0.2118, 0.4691, 0.2118, 0.4691, 0.1457, 0.5258, 0.2118, 0.5258, 0.2677, 0.4691, 0.2677, 0.4691, 0.2118, 0.5258, 0.2677, 0.5258, 0.3073, 0.4691, 0.3073, 0.4691, 0.2677, 0.4691, 0.02374, 0.4691, 0.07971, 0.4123, 0.07971, 0.4123, 0.02374, 0.4691, 0.07971, 0.4691, 0.1457, 0.4123, 0.1457, 0.4123, 0.07971, 0.4691, 0.1457, 0.4691, 0.2118, 0.4123, 0.2118, 0.4123, 0.1457, 0.4691, 0.2118, 0.4691, 0.2677, 0.4123, 0.2677, 0.4123, 0.2118, 0.4691, 0.2677, 0.4691, 0.3073, 0.4123, 0.3073, 0.4123, 0.2677, 0.4123, 0.02374, 0.4123, 0.07971, 0.3555, 0.07971, 0.3555, 0.02374, 0.4123, 0.07971, 0.4123, 0.1457, 0.3555, 0.1457, 0.3555, 0.07971, 0.4123, 0.1457, 0.4123, 0.2118, 0.3555, 0.2118, 0.3555, 0.1457, 0.4123, 0.2118, 0.4123, 0.2677, 0.3555, 0.2677, 0.3555, 0.2118, 0.4123, 0.2677, 0.4123, 0.3073, 0.3555, 0.3073, 0.3555, 0.2677, 0.3555, 0.02374, 0.3555, 0.07971, 0.2987, 0.07971, 0.2987, 0.02374, 0.3555, 0.07971, 0.3555, 0.1457, 0.2987, 0.1457, 0.2987, 0.07971, 0.3555, 0.1457, 0.3555, 0.2118, 0.2987, 0.2118, 0.2987, 0.1457, 0.3555, 0.2118, 0.3555, 0.2677, 0.2987, 0.2677, 0.2987, 0.2118, 0.3555, 0.2677, 0.3555, 0.3073, 0.2987, 0.3073, 0.2987, 0.2677, 0.2987, 0.02374, 0.2987, 0.07971, 0.242, 0.07971, 0.242, 0.02374, 0.2987, 0.07971, 0.2987, 0.1457, 0.242, 0.1457, 0.242, 0.07971, 0.2987, 0.1457, 0.2987, 0.2118, 0.242, 0.2118, 0.242, 0.1457, 0.2987, 0.2118, 0.2987, 0.2677, 0.242, 0.2677, 0.242, 0.2118, 0.2987, 0.2677, 0.2987, 0.3073, 0.242, 0.3073, 0.242, 0.2677, 0.242, 0.02374, 0.242, 0.07971, 0.1852, 0.07971, 0.1852, 0.02374, 0.242, 0.07971, 0.242, 0.1457, 0.1852, 0.1457, 0.1852, 0.07971, 0.242, 0.1457, 0.242, 0.2118, 0.1852, 0.2118, 0.1852, 0.1457, 0.242, 0.2118, 0.242, 0.2677, 0.1852, 0.2677, 0.1852, 0.2118, 0.242, 0.2677, 0.242, 0.3073, 0.1852, 0.3073, 0.1852, 0.2677, 0.1852, 0.02374, 0.1852, 0.07971, 0.1284, 0.07971, 0.1284, 0.02606, 0.1852, 0.07971, 0.1852, 0.1457, 0.1284, 0.1457, 0.1284, 0.07971, 0.1852, 0.1457, 0.1852, 0.2118, 0.1284, 0.2118, 0.1284, 0.1457, 0.1852, 0.2118, 0.1852, 0.2677, 0.1284, 0.2677, 0.1284, 0.2118, 0.1852, 0.2677, 0.1852, 0.3073, 0.1284, 0.3073, 0.1284, 0.2677, 0.2569, 0.2565, 0.2004, 0.1994, 0.2132, 0.1767, 0.2907, 0.1979, 0.596, 0.1771, 0.596, 0.2138, 0.5393, 0.2138, 0.5393, 0.1771, 0.596, 0.1338, 0.596, 0.1771, 0.5393, 0.1771, 0.5393, 0.1338, 0.596, 0.1021, 0.596, 0.1338, 0.5393, 0.1338, 0.5393, 0.1021, 0.596, 0.07114, 0.596, 0.1021, 0.5393, 0.1021, 0.5393, 0.07114, 0.596, 0.04584, 0.596, 0.07114, 0.5393, 0.07114, 0.5393, 0.04584, 0.1983, 0.2904, 0.1779, 0.2127, 0.2004, 0.1994, 0.2569, 0.2565, 0.6528, 0.1771, 0.6528, 0.2138, 0.596, 0.2138, 0.596, 0.1771, 0.6528, 0.1338, 0.6528, 0.1771, 0.596, 0.1771, 0.596, 0.1338, 0.6528, 0.1021, 0.6528, 0.1338, 0.596, 0.1338, 0.596, 0.1021, 0.6528, 0.07114, 0.6528, 0.1021, 0.596, 0.1021, 0.596, 0.07114, 0.6528, 0.04584, 0.6528, 0.07114, 0.596, 0.07114, 0.596, 0.04584, 0.1306, 0.2904, 0.1518, 0.2129, 0.1779, 0.2127, 0.1983, 0.2904, 0.7096, 0.1771, 0.7096, 0.2138, 0.6528, 0.2138, 0.6528, 0.1771, 0.7096, 0.1338, 0.7096, 0.1771, 0.6528, 0.1771, 0.6528, 0.1338, 0.7096, 0.1021, 0.7096, 0.1338, 0.6528, 0.1338, 0.6528, 0.1021, 0.7096, 0.07114, 0.7096, 0.1021, 0.6528, 0.1021, 0.6528, 0.07114, 0.7096, 0.04584, 0.7096, 0.07114, 0.6528, 0.07114, 0.6528, 0.04584, 0.07195, 0.2565, 0.129, 0.2, 0.1518, 0.2129, 0.1306, 0.2904, 0.08502, 0.1771, 0.08502, 0.2138, 0.02824, 0.2138, 0.02824, 0.1771, 0.08502, 0.1338, 0.08502, 0.1771, 0.02824, 0.1771, 0.02824, 0.1338, 0.08502, 0.1021, 0.08502, 0.1338, 0.02824, 0.1338, 0.02824, 0.1021, 0.08502, 0.07114, 0.08502, 0.1021, 0.02824, 0.1021, 0.02824, 0.07114, 0.08502, 0.04584, 0.08502, 0.07114, 0.02824, 0.07114, 0.02824, 0.04584, 0.0381, 0.1979, 0.1158, 0.1775, 0.129, 0.2, 0.07195, 0.2565, 0.1418, 0.1771, 0.1418, 0.2138, 0.08502, 0.2138, 0.08502, 0.1771, 0.1418, 0.1338, 0.1418, 0.1771, 0.08502, 0.1771, 0.08502, 0.1338, 0.1418, 0.1021, 0.1418, 0.1338, 0.08502, 0.1338, 0.08502, 0.1021, 0.1418, 0.07114, 0.1418, 0.1021, 0.08502, 0.1021, 0.08502, 0.07114, 0.1418, 0.04584, 0.1418, 0.07114, 0.08502, 0.07114, 0.08502, 0.04584, 0.5393, 0.04584, 0.5393, 0.07114, 0.4825, 0.07114, 0.4825, 0.04584, 0.5393, 0.07114, 0.5393, 0.1021, 0.4825, 0.1021, 0.4825, 0.07114, 0.5393, 0.1021, 0.5393, 0.1338, 0.4825, 0.1338, 0.4825, 0.1021, 0.5393, 0.1338, 0.5393, 0.1771, 0.4825, 0.1771, 0.4825, 0.1338, 0.5393, 0.1771, 0.5393, 0.2138, 0.4825, 0.2138, 0.4825, 0.1771, 0.2907, 0.1979, 0.2132, 0.1767, 0.213, 0.1506, 0.2907, 0.1302, 0.4825, 0.04584, 0.4825, 0.07114, 0.4257, 0.07114, 0.4257, 0.04584, 0.4825, 0.07114, 0.4825, 0.1021, 0.4257, 0.1021, 0.4257, 0.07114, 0.4825, 0.1021, 0.4825, 0.1338, 0.4257, 0.1338, 0.4257, 0.1021, 0.4825, 0.1338, 0.4825, 0.1771, 0.4257, 0.1771, 0.4257, 0.1338, 0.4825, 0.1771, 0.4825, 0.2138, 0.4257, 0.2138, 0.4257, 0.1771, 0.2907, 0.1302, 0.213, 0.1506, 0.1998, 0.1281, 0.2569, 0.0716, 0.4257, 0.04584, 0.4257, 0.07114, 0.3689, 0.07114, 0.3689, 0.04584, 0.4257, 0.07114, 0.4257, 0.1021, 0.3689, 0.1021, 0.3689, 0.07114, 0.4257, 0.1021, 0.4257, 0.1338, 0.3689, 0.1338, 0.3689, 0.1021, 0.4257, 0.1338, 0.4257, 0.1771, 0.3689, 0.1771, 0.3689, 0.1338, 0.4257, 0.1771, 0.4257, 0.2138, 0.3689, 0.2138, 0.3689, 0.1771, 0.2569, 0.0716, 0.1998, 0.1281, 0.177, 0.1152, 0.1983, 0.03776, 0.3689, 0.04584, 0.3689, 0.07114, 0.3121, 0.07114, 0.3121, 0.04584, 0.3689, 0.07114, 0.3689, 0.1021, 0.3121, 0.1021, 0.3121, 0.07114, 0.3689, 0.1021, 0.3689, 0.1338, 0.3121, 0.1338, 0.3121, 0.1021, 0.3689, 0.1338, 0.3689, 0.1771, 0.3121, 0.1771, 0.3121, 0.1338, 0.3689, 0.1771, 0.3689, 0.2138, 0.3121, 0.2138, 0.3121, 0.1771, 0.1983, 0.03776, 0.177, 0.1152, 0.1509, 0.1155, 0.1306, 0.03776, 0.3121, 0.04584, 0.3121, 0.07114, 0.2554, 0.07114, 0.2554, 0.04584, 0.3121, 0.07114, 0.3121, 0.1021, 0.2554, 0.1021, 0.2554, 0.07114, 0.3121, 0.1021, 0.3121, 0.1338, 0.2554, 0.1338, 0.2554, 0.1021, 0.3121, 0.1338, 0.3121, 0.1771, 0.2554, 0.1771, 0.2554, 0.1338, 0.3121, 0.1771, 0.3121, 0.2138, 0.2554, 0.2138, 0.2554, 0.1771, 0.1306, 0.03776, 0.1509, 0.1155, 0.1284, 0.1287, 0.07195, 0.0716, 0.2554, 0.04584, 0.2554, 0.07114, 0.1986, 0.07114, 0.1986, 0.04584, 0.2554, 0.07114, 0.2554, 0.1021, 0.1986, 0.1021, 0.1986, 0.07114, 0.2554, 0.1021, 0.2554, 0.1338, 0.1986, 0.1338, 0.1986, 0.1021, 0.2554, 0.1338, 0.2554, 0.1771, 0.1986, 0.1771, 0.1986, 0.1338, 0.2554, 0.1771, 0.2554, 0.2138, 0.1986, 0.2138, 0.1986, 0.1771, 0.07195, 0.0716, 0.1284, 0.1287, 0.1156, 0.1514, 0.0381, 0.1302, 0.1644, 0.1641, 0.03808, 0.1979, 0.03808, 0.1302, 0.1158, 0.1775, 0.1644, 0.1641, 0.129, 0.2, 0.1644, 0.1641, 0.03808, 0.1302, 0.07192, 0.0716, 0.129, 0.2, 0.1644, 0.1641, 0.1518, 0.2129, 0.1644, 0.1641, 0.07192, 0.0716, 0.1305, 0.03776, 0.1518, 0.2129, 0.1644, 0.1641, 0.1779, 0.2127, 0.1644, 0.1641, 0.1305, 0.03776, 0.1982, 0.03776, 0.1779, 0.2127, 0.1644, 0.1641, 0.2004, 0.1994, 0.1644, 0.1641, 0.1982, 0.03776, 0.2568, 0.0716, 0.2004, 0.1994, 0.1644, 0.1641, 0.2132, 0.1767, 0.1644, 0.1641, 0.2568, 0.0716, 0.2907, 0.1302, 0.2132, 0.1767, 0.1644, 0.1641, 0.213, 0.1506, 0.1644, 0.1641, 0.2907, 0.1302, 0.2907, 0.1979, 0.213, 0.1506, 0.1644, 0.1641, 0.1998, 0.1281, 0.1644, 0.1641, 0.2907, 0.1979, 0.2568, 0.2565, 0.1998, 0.1281, 0.1644, 0.1641, 0.177, 0.1152, 0.1644, 0.1641, 0.2568, 0.2565, 0.1982, 0.2904, 0.177, 0.1152, 0.1644, 0.1641, 0.1509, 0.1155, 0.1644, 0.1641, 0.1982, 0.2904, 0.1305, 0.2904, 0.1509, 0.1155, 0.1644, 0.1641, 0.1284, 0.1287, 0.1644, 0.1641, 0.1305, 0.2904, 0.07192, 0.2565, 0.1284, 0.1287, 0.1644, 0.1641, 0.1156, 0.1514, 0.1644, 0.1641, 0.07192, 0.2565, 0.03808, 0.1979, 0.1986, 0.04584, 0.1986, 0.07114, 0.1418, 0.07114, 0.1418, 0.04584, 0.1986, 0.07114, 0.1986, 0.1021, 0.1418, 0.1021, 0.1418, 0.07114, 0.1986, 0.1021, 0.1986, 0.1338, 0.1418, 0.1338, 0.1418, 0.1021, 0.1986, 0.1338, 0.1986, 0.1771, 0.1418, 0.1771, 0.1418, 0.1338, 0.1986, 0.1771, 0.1986, 0.2138, 0.1418, 0.2138, 0.1418, 0.1771, 0.0381, 0.1302, 0.1156, 0.1514, 0.1158, 0.1775, 0.0381, 0.1979, 0.1156, 0.1514, 0.1644, 0.1641, 0.1158, 0.1775, 0.596, 0.02634, 0.596, 0.04584, 0.5393, 0.04584, 0.5393, 0.02634, 0.6528, 0.02634, 0.6528, 0.04584, 0.596, 0.04584, 0.596, 0.02634, 0.7096, 0.02634, 0.7096, 0.04584, 0.6528, 0.04584, 0.6528, 0.02634, 0.08502, 0.02634, 0.08502, 0.04584, 0.02824, 0.04584, 0.02824, 0.02634, 0.1418, 0.02634, 0.1418, 0.04584, 0.08502, 0.04584, 0.08502, 0.02634, 0.5393, 0.02634, 0.5393, 0.04584, 0.4825, 0.04584, 0.4825, 0.02634, 0.4825, 0.02634, 0.4825, 0.04584, 0.4257, 0.04584, 0.4257, 0.02634, 0.4257, 0.02634, 0.4257, 0.04584, 0.3689, 0.04584, 0.3689, 0.02634, 0.3689, 0.02634, 0.3689, 0.04584, 0.3121, 0.04584, 0.3121, 0.02634, 0.3121, 0.02634, 0.3121, 0.04584, 0.2554, 0.04584, 0.2554, 0.02634, 0.2554, 0.02634, 0.2554, 0.04584, 0.1986, 0.04584, 0.1986, 0.02634, 0.1986, 0.02634, 0.1986, 0.04584, 0.1418, 0.04584, 0.1418, 0.02634, 0.9524, 0.008697, 0.953, 0.08311, 0.9288, 0.08414, 0.9152, 0.008697, 0.9857, 0.0179, 0.9782, 0.08604, 0.953, 0.08311, 0.9524, 0.008697, 0.9152, 0.008697, 0.9288, 0.08414, 0.9062, 0.09297, 0.8837, 0.02821, 0.953, 0.08311, 0.9782, 0.08604, 0.9663, 0.1654, 0.9549, 0.166, 0.944, 0.1675, 0.9549, 0.166, 0.9508, 0.1762, 0.9062, 0.09297, 0.9288, 0.08414, 0.944, 0.1675, 0.9327, 0.1687, 0.9288, 0.08414, 0.953, 0.08311, 0.9549, 0.166, 0.944, 0.1675, 0.9542, 0.00726, 0.955, 0.08455, 0.9314, 0.08758, 0.9167, 0.008344, 0.9913, 0.01943, 0.9798, 0.08786, 0.955, 0.08455, 0.9542, 0.00726, 0.9167, 0.008344, 0.9314, 0.08758, 0.9072, 0.09451, 0.8849, 0.03088, 0.955, 0.08455, 0.9798, 0.08786, 0.9664, 0.1662, 0.955, 0.1657, 0.9435, 0.1684, 0.955, 0.1657, 0.9513, 0.1785, 0.9072, 0.09451, 0.9314, 0.08758, 0.9435, 0.1684, 0.9322, 0.169, 0.9314, 0.08758, 0.955, 0.08455, 0.955, 0.1657, 0.9435, 0.1684, 0.8314, 0.1547, 0.8302, 0.009683, 0.8699, 0.008281, 0.87, 0.155, 0.87, 0.155, 0.8699, 0.008281, 0.9096, 0.008833, 0.9091, 0.1548, 0.9091, 0.1548, 0.9096, 0.008833, 0.9496, 0.01067, 0.947, 0.1544, 0.7937, 0.1546, 0.7894, 0.01134, 0.8302, 0.009683, 0.8314, 0.1547, 0.947, 0.1544, 0.9496, 0.01067, 0.9911, 0.01172, 0.9844, 0.1548, 0.8131, 0.3777, 0.8707, 0.2984, 0.9639, 0.3287, 0.9639, 0.4267, 0.8707, 0.457, 0.8503, 0.457, 0.8369, 0.2984, 0.8717, 0.2985, 0.8761, 0.4557, 0.8369, 0.2984, 0.8314, 0.1547, 0.87, 0.155, 0.8717, 0.2985, 0.8761, 0.4557, 0.8717, 0.2985, 0.9062, 0.2982, 0.9025, 0.456, 0.8717, 0.2985, 0.87, 0.155, 0.9091, 0.1548, 0.9062, 0.2982, 0.9025, 0.456, 0.9062, 0.2982, 0.9415, 0.2979, 0.9279, 0.4574, 0.9062, 0.2982, 0.9091, 0.1548, 0.947, 0.1544, 0.9415, 0.2979, 0.8246, 0.4588, 0.8006, 0.2988, 0.8369, 0.2984, 0.8503, 0.457, 0.8006, 0.2988, 0.7937, 0.1546, 0.8314, 0.1547, 0.8369, 0.2984, 0.9279, 0.4574, 0.9415, 0.2979, 0.9782, 0.2988, 0.9537, 0.4588, 0.9415, 0.2979, 0.947, 0.1544, 0.9844, 0.1548, 0.9782, 0.2988, 0.9527, 0.009064, 0.9533, 0.08357, 0.9298, 0.0846, 0.9166, 0.009064, 0.9849, 0.01828, 0.9777, 0.08651, 0.9533, 0.08357, 0.9527, 0.009064, 0.9166, 0.009064, 0.9298, 0.0846, 0.9079, 0.09344, 0.8861, 0.0286, 0.9533, 0.08357, 0.9777, 0.08651, 0.9661, 0.166, 0.9551, 0.1666, 0.9445, 0.1681, 0.9551, 0.1666, 0.9511, 0.1768, 0.9079, 0.09344, 0.9298, 0.0846, 0.9445, 0.1681, 0.9336, 0.1693, 0.9298, 0.0846, 0.9533, 0.08357, 0.9551, 0.1666, 0.9445, 0.1681, 0.9519, 0.008512, 0.954, 0.08534, 0.9309, 0.08911, 0.9152, 0.0108, 0.9885, 0.01941, 0.9783, 0.08783, 0.954, 0.08534, 0.9519, 0.008512, 0.9152, 0.0108, 0.9309, 0.08911, 0.9073, 0.09678, 0.8843, 0.03423, 0.954, 0.08534, 0.9783, 0.08783, 0.9665, 0.1662, 0.9553, 0.166, 0.9441, 0.169, 0.9553, 0.166, 0.9519, 0.1789, 0.9073, 0.09678, 0.9309, 0.08911, 0.9441, 0.169, 0.933, 0.17, 0.9309, 0.08911, 0.954, 0.08534, 0.9553, 0.166, 0.9441, 0.169, 0.9166, 0.6972, 0.9166, 0.7255, 0.8333, 0.7255, 0.8333, 0.6972, 0.8333, 0.6972, 0.8333, 0.7255, 0.7499, 0.7255, 0.7499, 0.6972, 0.7499, 0.6972, 0.7499, 0.7255, 0.6666, 0.7255, 0.6666, 0.6972, 0.6666, 0.6972, 0.6666, 0.7255, 0.5833, 0.7255, 0.5833, 0.6972, 0.5833, 0.6972, 0.5833, 0.7255, 0.5, 0.7255, 0.5, 0.6972, 0.5, 0.6972, 0.5, 0.7255, 0.4166, 0.7255, 0.4166, 0.6972, 0.4166, 0.6972, 0.4166, 0.7255, 0.3333, 0.7255, 0.3333, 0.6972, 0.3333, 0.6972, 0.3333, 0.7255, 0.25, 0.7255, 0.25, 0.6972, 0.25, 0.6972, 0.25, 0.7255, 0.1666, 0.7255, 0.1666, 0.6972, 0.1666, 0.6972, 0.1666, 0.7255, 0.08327, 0.7255, 0.08327, 0.6972, 0.9999, 0.6972, 0.9999, 0.7255, 0.9166, 0.7255, 0.9166, 0.6972, 0.08327, 0.6972, 0.08327, 0.7255, -7.461e-05, 0.7255, -7.197e-05, 0.6972, 0.9166, 0.6321, 0.9166, 0.667, 0.8333, 0.667, 0.8333, 0.6321, 0.9166, 0.667, 0.9166, 0.6972, 0.8333, 0.6972, 0.8333, 0.667, 0.8333, 0.6321, 0.8333, 0.667, 0.7499, 0.667, 0.7499, 0.6321, 0.8333, 0.667, 0.8333, 0.6972, 0.7499, 0.6972, 0.7499, 0.667, 0.7499, 0.6321, 0.7499, 0.667, 0.6666, 0.667, 0.6666, 0.6321, 0.7499, 0.667, 0.7499, 0.6972, 0.6666, 0.6972, 0.6666, 0.667, 0.6666, 0.6321, 0.6666, 0.667, 0.5833, 0.667, 0.5833, 0.6321, 0.6666, 0.667, 0.6666, 0.6972, 0.5833, 0.6972, 0.5833, 0.667, 0.5833, 0.6321, 0.5833, 0.667, 0.5, 0.667, 0.5, 0.6321, 0.5833, 0.667, 0.5833, 0.6972, 0.5, 0.6972, 0.5, 0.667, 0.5, 0.6321, 0.5, 0.667, 0.4166, 0.667, 0.4166, 0.6321, 0.5, 0.667, 0.5, 0.6972, 0.4166, 0.6972, 0.4166, 0.667, 0.4166, 0.6321, 0.4166, 0.667, 0.3333, 0.667, 0.3333, 0.6321, 0.4166, 0.667, 0.4166, 0.6972, 0.3333, 0.6972, 0.3333, 0.667, 0.3333, 0.6321, 0.3333, 0.667, 0.25, 0.667, 0.25, 0.6321, 0.3333, 0.667, 0.3333, 0.6972, 0.25, 0.6972, 0.25, 0.667, 0.25, 0.6321, 0.25, 0.667, 0.1666, 0.667, 0.1666, 0.6321, 0.25, 0.667, 0.25, 0.6972, 0.1666, 0.6972, 0.1666, 0.667, 0.1666, 0.6321, 0.1666, 0.667, 0.08327, 0.667, 0.08327, 0.6321, 0.1666, 0.667, 0.1666, 0.6972, 0.08327, 0.6972, 0.08327, 0.667, 0.9999, 0.6321, 0.9999, 0.667, 0.9166, 0.667, 0.9166, 0.6321, 0.9999, 0.667, 0.9999, 0.6972, 0.9166, 0.6972, 0.9166, 0.667, 0.08327, 0.6321, 0.08327, 0.667, -7.197e-05, 0.667, -7.349e-05, 0.6321, 0.08327, 0.667, 0.08327, 0.6972, -7.197e-05, 0.6972, -7.197e-05, 0.667, 0.07812, 0.8525, 0.07783, 0.8024, 0.1382, 0.8024, 0.1383, 0.8524, 0.6254, 0.9406, 0.6252, 0.9009, 0.6855, 0.9008, 0.6857, 0.9407, 0.4428, 0.8024, 0.4429, 0.7534, 0.5034, 0.7534, 0.5035, 0.8024, 0.1384, 0.9406, 0.1383, 0.9009, 0.1995, 0.9009, 0.1998, 0.9405, 0.5644, 0.8522, 0.5641, 0.8024, 0.6245, 0.8024, 0.6249, 0.8524, 0.5035, 0.8024, 0.5034, 0.7534, 0.5639, 0.7534, 0.5641, 0.8024, 0.07843, 0.9407, 0.07832, 0.9009, 0.1383, 0.9009, 0.1384, 0.9406, 0.5646, 0.9009, 0.5644, 0.8522, 0.6249, 0.8524, 0.6252, 0.9009, 0.5641, 0.8024, 0.5639, 0.7534, 0.6242, 0.7534, 0.6245, 0.8024, 0.0181, 0.8527, 0.01837, 0.8024, 0.07783, 0.8024, 0.07812, 0.8525, 0.5647, 0.9405, 0.5646, 0.9009, 0.6252, 0.9009, 0.6254, 0.9406, 0.6245, 0.8024, 0.6242, 0.7534, 0.684, 0.7534, 0.6846, 0.8024, 0.01797, 0.9008, 0.0181, 0.8527, 0.07812, 0.8525, 0.07832, 0.9009, 0.5036, 0.8522, 0.5035, 0.8024, 0.5641, 0.8024, 0.5644, 0.8522, 0.6846, 0.8024, 0.684, 0.7534, 0.7442, 0.7534, 0.744, 0.8024, 0.01798, 0.9408, 0.01797, 0.9008, 0.07832, 0.9009, 0.07843, 0.9407, 0.5037, 0.901, 0.5036, 0.8522, 0.5644, 0.8522, 0.5646, 0.9009, 0.01837, 0.8024, 0.01877, 0.7534, 0.07748, 0.7534, 0.07783, 0.8024, 0.6851, 0.8525, 0.6846, 0.8024, 0.744, 0.8024, 0.7439, 0.8528, 0.5038, 0.9404, 0.5037, 0.901, 0.5646, 0.9009, 0.5647, 0.9405, 0.07783, 0.8024, 0.07748, 0.7534, 0.1381, 0.7534, 0.1382, 0.8024, 0.6855, 0.9008, 0.6851, 0.8525, 0.7439, 0.8528, 0.7438, 0.9008, 0.4427, 0.8521, 0.4428, 0.8024, 0.5035, 0.8024, 0.5036, 0.8522, 0.1382, 0.8024, 0.1381, 0.7534, 0.1979, 0.7534, 0.1984, 0.8024, 0.6857, 0.9407, 0.6855, 0.9008, 0.7438, 0.9008, 0.7438, 0.9408, 0.4426, 0.901, 0.4427, 0.8521, 0.5036, 0.8522, 0.5037, 0.901, 0.1984, 0.8024, 0.1979, 0.7534, 0.2589, 0.7534, 0.2593, 0.8024, 0.6249, 0.8524, 0.6245, 0.8024, 0.6846, 0.8024, 0.6851, 0.8525, 0.4425, 0.9404, 0.4426, 0.901, 0.5037, 0.901, 0.5038, 0.9404, 0.2593, 0.8024, 0.2589, 0.7534, 0.3203, 0.7534, 0.3205, 0.8024, 0.8521, 0.949, 0.8046, 0.9215, 0.7772, 0.874, 0.7772, 0.8192, 0.8046, 0.7717, 0.8521, 0.7442, 0.907, 0.7442, 0.9545, 0.7717, 0.9819, 0.8192, 0.9819, 0.874, 0.9545, 0.9215, 0.907, 0.949, 0.3812, 0.8024, 0.3804, 0.7534, 0.4429, 0.7534, 0.4428, 0.8024, 0.3205, 0.8024, 0.3203, 0.7534, 0.3804, 0.7534, 0.3812, 0.8024, 0.07832, 0.9009, 0.07812, 0.8525, 0.1383, 0.8524, 0.1383, 0.9009, 0.6252, 0.9009, 0.6249, 0.8524, 0.6851, 0.8525, 0.6855, 0.9008, 0.8633, 0.9089, 0.8968, 0.9091, 0.9258, 0.8924, 0.9427, 0.8634, 0.9428, 0.83, 0.9261, 0.8009, 0.8972, 0.784, 0.8637, 0.7839, 0.8346, 0.8006, 0.8178, 0.8295, 0.8177, 0.863, 0.8343, 0.8921, 0.1383, 0.9009, 0.1383, 0.8524, 0.199, 0.8523, 0.1995, 0.9009, 0.1383, 0.8524, 0.1382, 0.8024, 0.1984, 0.8024, 0.199, 0.8523, 0.1998, 0.9405, 0.1995, 0.9009, 0.2601, 0.901, 0.2604, 0.9405, 0.1995, 0.9009, 0.199, 0.8523, 0.2597, 0.8522, 0.2601, 0.901, 0.199, 0.8523, 0.1984, 0.8024, 0.2593, 0.8024, 0.2597, 0.8522, 0.2604, 0.9405, 0.2601, 0.901, 0.3208, 0.901, 0.321, 0.9404, 0.2601, 0.901, 0.2597, 0.8522, 0.3207, 0.8521, 0.3208, 0.901, 0.2597, 0.8522, 0.2593, 0.8024, 0.3205, 0.8024, 0.3207, 0.8521, 0.383, 0.9404, 0.3821, 0.901, 0.4426, 0.901, 0.4425, 0.9404, 0.3821, 0.901, 0.3817, 0.8521, 0.4427, 0.8521, 0.4426, 0.901, 0.3817, 0.8521, 0.3812, 0.8024, 0.4428, 0.8024, 0.4427, 0.8521, 0.321, 0.9404, 0.3208, 0.901, 0.3821, 0.901, 0.383, 0.9404, 0.3208, 0.901, 0.3207, 0.8521, 0.3817, 0.8521, 0.3821, 0.901, 0.3207, 0.8521, 0.3205, 0.8024, 0.3812, 0.8024, 0.3817, 0.8521, 0.8972, 0.784, 0.9261, 0.8009, 0.9556, 0.7716, 0.9081, 0.744, 0.8341, 0.8001, 0.8171, 0.8294, 0.7777, 0.8187, 0.8054, 0.7711, 0.9258, 0.8924, 0.8968, 0.9091, 0.9074, 0.9492, 0.9551, 0.9218, 0.8338, 0.8926, 0.8631, 0.9096, 0.8524, 0.949, 0.8049, 0.9213, 0.8635, 0.7833, 0.8341, 0.8001, 0.8054, 0.7711, 0.8531, 0.7438, 0.8178, 0.8295, 0.8346, 0.8006, 0.8054, 0.7711, 0.7777, 0.8187, 0.9263, 0.8929, 0.9434, 0.8636, 0.9827, 0.8743, 0.9551, 0.9218, 0.9261, 0.8009, 0.9428, 0.83, 0.9829, 0.8193, 0.9556, 0.7716, 0.8968, 0.9091, 0.8633, 0.9089, 0.8524, 0.949, 0.9074, 0.9492, 0.897, 0.9097, 0.9263, 0.8929, 0.9551, 0.9218, 0.9074, 0.9492, 0.8346, 0.8006, 0.8637, 0.7839, 0.8531, 0.7438, 0.8054, 0.7711, 0.8631, 0.9096, 0.897, 0.9097, 0.9074, 0.9492, 0.8524, 0.949, 0.2732, 0.958, 0.2737, 0.9912, 0.1961, 0.9912, 0.1955, 0.958, 0.8862, 0.958, 0.886, 0.9912, 0.7925, 0.9912, 0.793, 0.958, 0.982, 0.958, 0.9823, 0.9912, 0.886, 0.9912, 0.8862, 0.958, 0.3458, 0.958, 0.3461, 0.9912, 0.2737, 0.9912, 0.2732, 0.958, 0.1107, 0.958, 0.1113, 0.9912, 0.01888, 0.9912, 0.01861, 0.958, 0.4156, 0.958, 0.4157, 0.9912, 0.3461, 0.9912, 0.3458, 0.958, 0.1955, 0.958, 0.1961, 0.9912, 0.1113, 0.9912, 0.1107, 0.958, 0.4847, 0.958, 0.4845, 0.9912, 0.4157, 0.9912, 0.4156, 0.958, 0.793, 0.958, 0.7925, 0.9912, 0.7063, 0.9912, 0.7069, 0.958, 0.7069, 0.958, 0.7063, 0.9912, 0.6276, 0.9912, 0.6282, 0.958, 0.5549, 0.958, 0.5545, 0.9912, 0.4845, 0.9912, 0.4847, 0.958, 0.6282, 0.958, 0.6276, 0.9912, 0.5545, 0.9912, 0.5549, 0.958, 0.9435, 0.8298, 0.9266, 0.8004, 0.9556, 0.7716, 0.9829, 0.8193, 0.8177, 0.863, 0.8178, 0.8295, 0.7777, 0.8187, 0.7776, 0.8736, 0.9266, 0.8004, 0.8974, 0.7834, 0.9081, 0.744, 0.9556, 0.7716, 0.9427, 0.8634, 0.9258, 0.8924, 0.9551, 0.9218, 0.9827, 0.8743, 0.8633, 0.9089, 0.8343, 0.8921, 0.8049, 0.9213, 0.8524, 0.949, 0.8637, 0.7839, 0.8972, 0.784, 0.9081, 0.744, 0.8531, 0.7438, 0.8974, 0.7834, 0.8635, 0.7833, 0.8531, 0.7438, 0.9081, 0.744, 0.817, 0.8632, 0.8338, 0.8926, 0.8049, 0.9213, 0.7776, 0.8736, 0.8343, 0.8921, 0.8177, 0.863, 0.7776, 0.8736, 0.8049, 0.9213, 0.9434, 0.8636, 0.9435, 0.8298, 0.9829, 0.8193, 0.9827, 0.8743, 0.8171, 0.8294, 0.817, 0.8632, 0.7776, 0.8736, 0.7777, 0.8187, 0.9428, 0.83, 0.9427, 0.8634, 0.9827, 0.8743, 0.9829, 0.8193, 0.9277, 0.4936, 0.9318, 0.5283, 0.8995, 0.5146, 0.8793, 0.546, 0.8727, 0.5781, 0.8431, 0.5738, 0.8448, 0.5233, 0.9029, 0.5902, 0.8775, 0.6088, 0.8727, 0.5781, 0.8727, 0.5781, 0.8775, 0.6088, 0.8431, 0.5738, 0.9622, 0.5737, 0.9265, 0.6088, 0.9029, 0.5902, 0.9225, 0.5637, 0.9225, 0.5637, 0.9029, 0.5902, 0.8727, 0.5781, 0.8793, 0.546, 0.8727, 0.5781, 0.8775, 0.6088, 0.8431, 0.5738, 0.9225, 0.5637, 0.9029, 0.5902, 0.8727, 0.5781, 0.8793, 0.546, 0.9277, 0.4936, 0.9318, 0.5283, 0.8995, 0.5146, 0.9029, 0.5902, 0.8775, 0.6088, 0.8727, 0.5781, 0.9265, 0.6088, 0.8775, 0.6088, 0.9029, 0.5902, 0.8995, 0.5146, 0.8793, 0.546, 0.8448, 0.5233, 0.8811, 0.4928, 0.9277, 0.4936, 0.96, 0.5268, 0.9318, 0.5283, 0.9277, 0.4936, 0.8995, 0.5146, 0.8811, 0.4928, 0.96, 0.5268, 0.9622, 0.5737, 0.9225, 0.5637, 0.9318, 0.5283, 0.9318, 0.5283, 0.9225, 0.5637, 0.8793, 0.546, 0.8995, 0.5146, 0.8995, 0.5146, 0.8793, 0.546, 0.8448, 0.5233, 0.8811, 0.4928, 0.9622, 0.5737, 0.9265, 0.6088, 0.9029, 0.5902, 0.9225, 0.5637, 0.9265, 0.6088, 0.8775, 0.6088, 0.9029, 0.5902, 0.8793, 0.546, 0.8727, 0.5781, 0.8431, 0.5738, 0.8448, 0.5233, 0.9277, 0.4936, 0.96, 0.5268, 0.9318, 0.5283, 0.9277, 0.4936, 0.8995, 0.5146, 0.8811, 0.4928, 0.9318, 0.5283, 0.9225, 0.5637, 0.8793, 0.546, 0.8995, 0.5146, 0.96, 0.5268, 0.9622, 0.5737, 0.9225, 0.5637, 0.9318, 0.5283, 0.8481, 0.4555, 0.8386, 0.3067, 0.874, 0.3061, 0.8782, 0.4556, 0.9076, 0.4561, 0.9102, 0.3056, 0.9467, 0.306, 0.9371, 0.4562, 0.8745, 0.1552, 0.872, 0.006403, 0.9119, 0.00727, 0.9108, 0.1549, 0.8386, 0.3067, 0.8373, 0.1557, 0.8745, 0.1552, 0.874, 0.3061, 0.874, 0.3061, 0.8745, 0.1552, 0.9108, 0.1549, 0.9102, 0.3056, 0.9108, 0.1549, 0.9119, 0.00727, 0.9524, 0.007187, 0.9469, 0.1551, 0.9371, 0.4562, 0.9467, 0.306, 0.9828, 0.3069, 0.9668, 0.4563, 0.8782, 0.4556, 0.874, 0.3061, 0.9102, 0.3056, 0.9076, 0.4561, 0.9469, 0.1551, 0.9524, 0.007187, 0.9923, 0.006606, 0.9835, 0.1558, 0.9659, 0.3658, 0.9371, 0.4545, 0.8439, 0.4545, 0.8151, 0.3658, 0.8905, 0.3111, 0.8373, 0.1557, 0.833, 0.005746, 0.872, 0.006403, 0.8745, 0.1552, 0.8001, 0.1558, 0.794, 0.006443, 0.833, 0.005746, 0.8373, 0.1557, 0.9467, 0.306, 0.9469, 0.1551, 0.9835, 0.1558, 0.9828, 0.3069, 0.9102, 0.3056, 0.9108, 0.1549, 0.9469, 0.1551, 0.9467, 0.306, 0.8914, 0.315, 0.9646, 0.369, 0.9359, 0.4554, 0.8449, 0.4547, 0.8174, 0.3679, 0.8183, 0.4563, 0.8032, 0.307, 0.8386, 0.3067, 0.8481, 0.4555, 0.8032, 0.307, 0.8001, 0.1558, 0.8373, 0.1557, 0.8386, 0.3067, 0.1474, 0.02037, 0.1466, 0.06337, 0.08997, 0.06111, 0.0906, 0.01915, 0.1466, 0.06337, 0.1457, 0.1385, 0.08928, 0.1356, 0.08997, 0.06111, 0.1457, 0.1385, 0.1446, 0.2374, 0.08839, 0.2342, 0.08928, 0.1356, 0.1446, 0.2374, 0.143, 0.3364, 0.08716, 0.3334, 0.08839, 0.2342, 0.143, 0.3364, 0.1404, 0.4119, 0.08512, 0.4096, 0.08716, 0.3334, 0.1404, 0.4119, 0.133, 0.4618, 0.07969, 0.4606, 0.08512, 0.4096, 0.0906, 0.01915, 0.08997, 0.06111, 0.0335, 0.05961, 0.03381, 0.01833, 0.08997, 0.06111, 0.08928, 0.1356, 0.03316, 0.1336, 0.0335, 0.05961, 0.08928, 0.1356, 0.08839, 0.2342, 0.03273, 0.2321, 0.03316, 0.1336, 0.08839, 0.2342, 0.08716, 0.3334, 0.03213, 0.3315, 0.03273, 0.2321, 0.08716, 0.3334, 0.08512, 0.4096, 0.03116, 0.4081, 0.03213, 0.3315, 0.08512, 0.4096, 0.07969, 0.4606, 0.02863, 0.4598, 0.03116, 0.4081, 0.7152, 0.01833, 0.7148, 0.05961, 0.6584, 0.05927, 0.6583, 0.01815, 0.7148, 0.05961, 0.7145, 0.1336, 0.6585, 0.1332, 0.6584, 0.05927, 0.7145, 0.1336, 0.7141, 0.2321, 0.6587, 0.2316, 0.6585, 0.1332, 0.7141, 0.2321, 0.7135, 0.3315, 0.6589, 0.331, 0.6587, 0.2316, 0.7135, 0.3315, 0.7125, 0.4081, 0.6591, 0.4078, 0.6589, 0.331, 0.7125, 0.4081, 0.71, 0.4598, 0.6599, 0.4596, 0.6591, 0.4078, 0.6583, 0.01815, 0.6584, 0.05927, 0.602, 0.06017, 0.6015, 0.01863, 0.6584, 0.05927, 0.6585, 0.1332, 0.6025, 0.1344, 0.602, 0.06017, 0.6585, 0.1332, 0.6587, 0.2316, 0.6032, 0.2329, 0.6025, 0.1344, 0.6587, 0.2316, 0.6589, 0.331, 0.6041, 0.3322, 0.6032, 0.2329, 0.6589, 0.331, 0.6591, 0.4078, 0.6056, 0.4087, 0.6041, 0.3322, 0.6591, 0.4078, 0.6599, 0.4596, 0.6095, 0.4601, 0.6056, 0.4087, 0.6015, 0.01863, 0.602, 0.06017, 0.5455, 0.06208, 0.5448, 0.01967, 0.602, 0.06017, 0.6025, 0.1344, 0.5463, 0.1369, 0.5455, 0.06208, 0.6025, 0.1344, 0.6032, 0.2329, 0.5473, 0.2356, 0.5463, 0.1369, 0.6032, 0.2329, 0.6041, 0.3322, 0.5487, 0.3347, 0.5473, 0.2356, 0.6041, 0.3322, 0.6056, 0.4087, 0.5511, 0.4106, 0.5487, 0.3347, 0.6056, 0.4087, 0.6095, 0.4601, 0.5576, 0.4611, 0.5511, 0.4106, 0.5448, 0.01967, 0.5455, 0.06208, 0.4888, 0.06448, 0.488, 0.02097, 0.5455, 0.06208, 0.5463, 0.1369, 0.4897, 0.14, 0.4888, 0.06448, 0.5463, 0.1369, 0.5473, 0.2356, 0.4908, 0.239, 0.4897, 0.14, 0.5473, 0.2356, 0.5487, 0.3347, 0.4924, 0.3378, 0.4908, 0.239, 0.5487, 0.3347, 0.5511, 0.4106, 0.4951, 0.413, 0.4924, 0.3378, 0.5511, 0.4106, 0.5576, 0.4611, 0.5028, 0.4624, 0.4951, 0.413, 0.488, 0.02097, 0.4888, 0.06448, 0.4319, 0.06674, 0.4312, 0.02219, 0.4888, 0.06448, 0.4897, 0.14, 0.4326, 0.1429, 0.4319, 0.06674, 0.4897, 0.14, 0.4908, 0.239, 0.4335, 0.2421, 0.4326, 0.1429, 0.4908, 0.239, 0.4924, 0.3378, 0.4349, 0.3408, 0.4335, 0.2421, 0.4924, 0.3378, 0.4951, 0.413, 0.4372, 0.4152, 0.4349, 0.3408, 0.4951, 0.413, 0.5028, 0.4624, 0.4441, 0.4637, 0.4372, 0.4152, 0.4312, 0.02219, 0.4319, 0.06674, 0.3748, 0.06824, 0.3745, 0.023, 0.4319, 0.06674, 0.4326, 0.1429, 0.3751, 0.1449, 0.3748, 0.06824, 0.4326, 0.1429, 0.4335, 0.2421, 0.3756, 0.2443, 0.3751, 0.1449, 0.4335, 0.2421, 0.4349, 0.3408, 0.3763, 0.3427, 0.3756, 0.2443, 0.4349, 0.3408, 0.4372, 0.4152, 0.3774, 0.4167, 0.3763, 0.3427, 0.4372, 0.4152, 0.4441, 0.4637, 0.3811, 0.4645, 0.3774, 0.4167, 0.3745, 0.023, 0.3748, 0.06824, 0.3176, 0.06858, 0.3177, 0.02319, 0.3748, 0.06824, 0.3751, 0.1449, 0.3175, 0.1453, 0.3176, 0.06858, 0.3751, 0.1449, 0.3756, 0.2443, 0.3173, 0.2448, 0.3175, 0.1453, 0.3756, 0.2443, 0.3763, 0.3427, 0.3171, 0.3432, 0.3173, 0.2448, 0.3763, 0.3427, 0.3774, 0.4167, 0.3168, 0.4171, 0.3171, 0.3432, 0.3774, 0.4167, 0.3811, 0.4645, 0.3156, 0.4647, 0.3168, 0.4171, 0.3177, 0.02319, 0.3176, 0.06858, 0.2604, 0.06768, 0.2609, 0.0227, 0.3176, 0.06858, 0.3175, 0.1453, 0.2599, 0.1442, 0.2604, 0.06768, 0.3175, 0.1453, 0.3173, 0.2448, 0.2592, 0.2435, 0.2599, 0.1442, 0.3173, 0.2448, 0.3171, 0.3432, 0.2582, 0.342, 0.2592, 0.2435, 0.3171, 0.3432, 0.3168, 0.4171, 0.2564, 0.4162, 0.2582, 0.342, 0.3168, 0.4171, 0.3156, 0.4647, 0.251, 0.4642, 0.2564, 0.4162, 0.2609, 0.0227, 0.2604, 0.06768, 0.2034, 0.06577, 0.2041, 0.02167, 0.2604, 0.06768, 0.2599, 0.1442, 0.2026, 0.1417, 0.2034, 0.06577, 0.2599, 0.1442, 0.2592, 0.2435, 0.2015, 0.2408, 0.2026, 0.1417, 0.2592, 0.2435, 0.2582, 0.342, 0.2, 0.3395, 0.2015, 0.2408, 0.2582, 0.342, 0.2564, 0.4162, 0.1974, 0.4143, 0.2, 0.3395, 0.2564, 0.4162, 0.251, 0.4642, 0.1898, 0.4631, 0.1974, 0.4143, 0.1584, 0.1564, 0.07571, 0.1785, 0.07571, 0.1342, 0.1584, 0.1564, 0.07571, 0.1342, 0.09787, 0.09583, 0.1584, 0.1564, 0.09787, 0.09583, 0.1363, 0.07366, 0.1584, 0.1564, 0.1363, 0.07366, 0.1806, 0.07366, 0.1584, 0.1564, 0.1806, 0.07366, 0.219, 0.09583, 0.1584, 0.1564, 0.219, 0.09583, 0.2411, 0.1342, 0.1584, 0.1564, 0.2411, 0.1342, 0.2411, 0.1785, 0.1584, 0.1564, 0.2411, 0.1785, 0.219, 0.2169, 0.1584, 0.1564, 0.219, 0.2169, 0.1806, 0.2391, 0.1584, 0.1564, 0.1806, 0.2391, 0.1363, 0.2391, 0.1584, 0.1564, 0.1363, 0.2391, 0.09787, 0.2169, 0.1584, 0.1564, 0.09787, 0.2169, 0.07571, 0.1785, 0.2041, 0.02167, 0.2034, 0.06577, 0.1466, 0.06337, 0.1474, 0.02037, 0.2034, 0.06577, 0.2026, 0.1417, 0.1457, 0.1385, 0.1466, 0.06337, 0.2026, 0.1417, 0.2015, 0.2408, 0.1446, 0.2374, 0.1457, 0.1385, 0.2015, 0.2408, 0.2, 0.3395, 0.143, 0.3364, 0.1446, 0.2374, 0.2, 0.3395, 0.1974, 0.4143, 0.1404, 0.4119, 0.143, 0.3364, 0.1974, 0.4143, 0.1898, 0.4631, 0.133, 0.4618, 0.1404, 0.4119, 0.6121, 0.7256, 0.5143, 0.7256, 0.5143, 0.6331, 0.6121, 0.6331, 0.9048, 0.6327, 0.9048, 0.7251, 0.8442, 0.7251, 0.8442, 0.6327, 0.6121, 0.6794, 0.5143, 0.6794, 0.5143, 0.6331, 0.6121, 0.6331, 0.6121, 0.7256, 0.5143, 0.7256, 0.5143, 0.6331, 0.6121, 0.6331, 0.9052, 0.7256, 0.8075, 0.7256, 0.8075, 0.6331, 0.9052, 0.6331, 0.7098, 0.7256, 0.5143, 0.7256, 0.5143, 0.6331, 0.7098, 0.6331, 0.8075, 0.7256, 0.7098, 0.7256, 0.7098, 0.6331, 0.8075, 0.6331, 0.7098, 0.7256, 0.6121, 0.7256, 0.6121, 0.6331, 0.7098, 0.6331, 0.9052, 0.6794, 0.8075, 0.6794, 0.8075, 0.6331, 0.9052, 0.6331, 0.8075, 0.6794, 0.7098, 0.6794, 0.7098, 0.6331, 0.8075, 0.6331, 0.7098, 0.6794, 0.6121, 0.6794, 0.6121, 0.6331, 0.7098, 0.6331, 0.9052, 0.7256, 0.8075, 0.7256, 0.8075, 0.6331, 0.9052, 0.6331, 0.8075, 0.7256, 0.7098, 0.7256, 0.7098, 0.6331, 0.8075, 0.6331, 0.7098, 0.7256, 0.6121, 0.7256, 0.6121, 0.6331, 0.7098, 0.6331, 0.9055, 0.6325, 0.9055, 0.7253, 0.8442, 0.7253, 0.8442, 0.6325, 0.6121, 0.7256, 0.5143, 0.7256, 0.5143, 0.6794, 0.6121, 0.6794, 0.9052, 0.7256, 0.7098, 0.7256, 0.7098, 0.6331, 0.9052, 0.6331, 0.9052, 0.7256, 0.8075, 0.7256, 0.8075, 0.6794, 0.9052, 0.6794, 0.8075, 0.7256, 0.7098, 0.7256, 0.7098, 0.6794, 0.8075, 0.6794, 0.7098, 0.7256, 0.6121, 0.7256, 0.6121, 0.6794, 0.7098, 0.6794, 0.9277, 0.4936, 0.9318, 0.5283, 0.8995, 0.5146, 0.8793, 0.546, 0.8727, 0.5781, 0.8431, 0.5738, 0.8448, 0.5233, 0.9029, 0.5902, 0.8775, 0.6088, 0.8727, 0.5781, 0.8727, 0.5781, 0.8775, 0.6088, 0.8431, 0.5738, 0.9622, 0.5737, 0.9265, 0.6088, 0.9029, 0.5902, 0.9225, 0.5637, 0.9225, 0.5637, 0.9029, 0.5902, 0.8727, 0.5781, 0.8793, 0.546, 0.9265, 0.6088, 0.8775, 0.6088, 0.9029, 0.5902, 0.8995, 0.5146, 0.8793, 0.546, 0.8448, 0.5233, 0.8811, 0.4928, 0.9277, 0.4936, 0.96, 0.5268, 0.9318, 0.5283, 0.9277, 0.4936, 0.8995, 0.5146, 0.8811, 0.4928, 0.96, 0.5268, 0.9622, 0.5737, 0.9225, 0.5637, 0.9318, 0.5283, 0.9318, 0.5283, 0.9225, 0.5637, 0.8793, 0.546, 0.8995, 0.5146])
me_sphere.use_remesh_preserve_volume = False
me_sphere.use_remesh_preserve_attributes = False
me_sphere.use_mirror_vertex_groups = False
me_sphere.update()

# ---- objects
ob_lamp_005 = bpy.data.objects.new('Lamp.005', light_lamp_005)
ob_lamp_004 = bpy.data.objects.new('Lamp.004', light_lamp_004)
ob_lamp_003 = bpy.data.objects.new('Lamp.003', light_lamp_003)
ob_lamp_002 = bpy.data.objects.new('Lamp.002', light_lamp_002)
ob_lamp_001 = bpy.data.objects.new('Lamp.001', light_lamp_001)
ob_snowman = bpy.data.objects.new('snowman', me_sphere)
ob_lamp = bpy.data.objects.new('Lamp', light_lamp)
ob_camera = bpy.data.objects.new('Camera', cam_camera)

# ---- transforms, parenting, visibility, modifiers, constraints
ob_lamp_005.location = (0.009577, -0.05898, -4.688)
ob_lamp_005.rotation_euler = (0.6503, 0.05522, 1.866)
ob_lamp_005.lock_rotations_4d = False
ob_lamp_005.empty_display_type = 'ARROWS'
ob_lamp_005.color = (0.0, 0.0, 0.0, 0.0)
ob_lamp_005.lineart.crease_threshold = 0.0
ob_lamp_004.location = (0.009577, -0.05898, 5.904)
ob_lamp_004.rotation_euler = (0.6503, 0.05522, 1.866)
ob_lamp_004.lock_rotations_4d = False
ob_lamp_004.empty_display_type = 'ARROWS'
ob_lamp_004.color = (0.0, 0.0, 0.0, 0.0)
ob_lamp_004.lineart.crease_threshold = 0.0
ob_lamp_003.location = (-0.04501, -3.716, 5.904)
ob_lamp_003.rotation_euler = (0.6503, 0.05522, 1.866)
ob_lamp_003.lock_rotations_4d = False
ob_lamp_003.empty_display_type = 'ARROWS'
ob_lamp_003.color = (0.0, 0.0, 0.0, 0.0)
ob_lamp_003.lineart.crease_threshold = 0.0
ob_lamp_002.location = (-0.01772, 3.707, 5.904)
ob_lamp_002.rotation_euler = (0.6503, 0.05522, 1.866)
ob_lamp_002.lock_rotations_4d = False
ob_lamp_002.empty_display_type = 'ARROWS'
ob_lamp_002.color = (0.0, 0.0, 0.0, 0.0)
ob_lamp_002.lineart.crease_threshold = 0.0
ob_lamp_001.location = (-4.03, -0.05898, 5.904)
ob_lamp_001.rotation_euler = (0.6503, 0.05522, 1.866)
ob_lamp_001.lock_rotations_4d = False
ob_lamp_001.empty_display_type = 'ARROWS'
ob_lamp_001.color = (0.0, 0.0, 0.0, 0.0)
ob_lamp_001.lineart.crease_threshold = 0.0
ob_snowman.location = (0.0, 0.01221, 0.0)
ob_snowman.lineart.crease_threshold = 0.0
ob_lamp.location = (4.076, -0.00439, 5.904)
ob_lamp.rotation_euler = (0.6503, 0.05522, 1.866)
ob_lamp.lock_rotations_4d = False
ob_lamp.empty_display_type = 'ARROWS'
ob_lamp.color = (0.0, 0.0, 0.0, 0.0)
ob_lamp.lineart.crease_threshold = 0.0
ob_camera.location = (7.481, -6.508, 5.344)
ob_camera.rotation_euler = (1.109, 0.01082, 0.8149)
ob_camera.lock_rotations_4d = False
ob_camera.empty_display_type = 'ARROWS'
ob_camera.color = (0.0, 0.0, 0.0, 0.0)
ob_camera.display_type = 'WIRE'
ob_camera.lineart.crease_threshold = 0.0

# ---- collection membership
col_collection_1.objects.link(ob_lamp_005)
col_collection_1.objects.link(ob_lamp_004)
col_collection_1.objects.link(ob_lamp_003)
col_collection_1.objects.link(ob_lamp_002)
col_collection_1.objects.link(ob_lamp_001)
col_collection_1.objects.link(ob_snowman)
col_collection_1.objects.link(ob_lamp)
col_collection_1.objects.link(ob_camera)

# ---- scene / render settings (as saved in the file)
scene.camera = ob_camera
scene.frame_start = 1; scene.frame_end = 10; scene.frame_set(6)
scene.render.engine = 'BLENDER_EEVEE_NEXT'
scene.render.resolution_percentage = 50
scene.render.dither_intensity = 0.0
scene.cycles.use_denoising = False
scene.cycles.samples = 10
scene.cycles.sampling_pattern = 'TABULATED_SOBOL'
scene.cycles.light_sampling_threshold = 0.0
scene.cycles.use_adaptive_sampling = False
scene.cycles.use_light_tree = False
scene.cycles.blur_glossy = 0.0
scene.cycles.pixel_filter_type = 'GAUSSIAN'
scene.cycles.sample_clamp_indirect = 0.0
scene.view_settings.view_transform = 'Standard'
bpy.context.view_layer.update()
